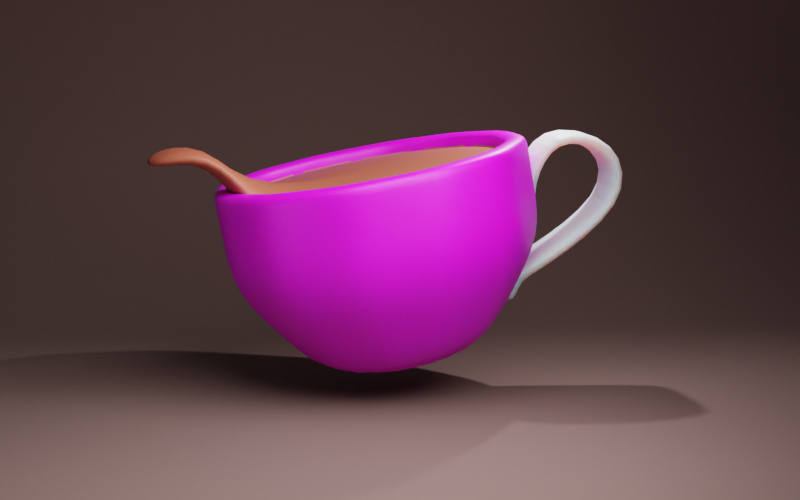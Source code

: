 # Source: coffeebot.blend  (saved by Blender 3.0.42; exported with 4.5.12 LTS)
import bpy
from mathutils import Matrix  # noqa: F401  (used for matrix-valued properties, if any)

bpy.ops.wm.read_factory_settings(use_empty=True)
scene = bpy.context.scene
scene.name = 'Scene'

# ---- collections
col_coffeecup = bpy.data.collections.new('CoffeeCup'); scene.collection.children.link(col_coffeecup)

# ---- images (referenced by path relative to the original .blend; pixels are not part of the script)
import os
ASSET_DIR = os.environ.get("B2B_ASSET_DIR", "")  # directory of the original .blend (textures are referenced by path, not embedded)
HERE = os.path.dirname(os.path.abspath(__file__))  # packed textures are extracted next to this script under _unpacked/

def load_image(name, relpath, width, height, colorspace="sRGB"):
    """Load a texture the original file referenced (path relative to the .blend, or extracted next to this script)."""
    p = next((c for c in (os.path.join(HERE, relpath), os.path.join(ASSET_DIR, relpath)) if relpath and os.path.exists(c)), "")
    if p:
        img = bpy.data.images.load(p, check_existing=True)
        img.name = name
    else:  # same state as the original file: an image datablock whose file is absent (Cycles renders it pink)
        img = bpy.data.images.new(name, width, height)
        img.source = "FILE"
        img.filepath = "//" + (relpath or name)
    img.colorspace_settings.name = colorspace
    return img
img_material_006_base_color = load_image('Material.006 Base Color', 'Material.006 Base Color.png', 1024, 1024, 'sRGB')
img_material_004_base_color = load_image('Material.004 Base Color', 'colors.png', 1024, 1024, 'sRGB')

# ---- materials (node trees are filled in below, after node groups)
mat_material_006 = bpy.data.materials.new('Material.006')
mat_material_004 = bpy.data.materials.new('Material.004')
mat_material_005 = bpy.data.materials.new('Material.005')
mat_material_003 = bpy.data.materials.new('Material.003')

# ---- material node trees
mat_material_006.use_nodes = True; mat_material_006.node_tree.nodes.clear()
_N = mat_material_006.node_tree.nodes; _L = mat_material_006.node_tree.links
n0 = _N.new('ShaderNodeBsdfPrincipled'); n0.name = 'Principled BSDF'; n0.location = (-62, 293)
n0.distribution = 'GGX'
n0.subsurface_method = 'RANDOM_WALK_SKIN'
n0.inputs[3].default_value = 1.45
n0.inputs[8].default_value = 1.0
n0.inputs[10].default_value = 1.0
n0.inputs[27].default_value = (0.0, 0.0, 0.0, 1.0)
n0.inputs[28].default_value = 1.0
n1 = _N.new('ShaderNodeOutputMaterial'); n1.name = 'Material Output'; n1.location = (228, 293)
n2 = _N.new('ShaderNodeTexImage'); n2.name = 'Image Texture.001'; n2.location = (-72, -7)
n2.image = img_material_006_base_color
n3 = _N.new('ShaderNodeTexImage'); n3.name = 'Image Texture'; n3.location = (-352, 273)
n3.image = img_material_006_base_color
n4 = _N.new('ShaderNodeMix'); n4.name = 'Mix'; n4.location = (-232, 173)
n4.data_type = 'RGBA'
n4.inputs[0].default_value = 1.0
_L.new(n0.outputs[0], n1.inputs[0])
_L.new(n3.outputs[0], n4.inputs[6])
_L.new(n3.outputs[0], n4.inputs[7])
_L.new(n4.outputs[2], n0.inputs[0])
n1.is_active_output = True
mat_material_004.use_nodes = True; mat_material_004.node_tree.nodes.clear()
_N = mat_material_004.node_tree.nodes; _L = mat_material_004.node_tree.links
n0 = _N.new('ShaderNodeBsdfPrincipled'); n0.name = 'Principled BSDF'; n0.location = (10, 300)
n0.distribution = 'GGX'
n0.subsurface_method = 'RANDOM_WALK_SKIN'
n0.inputs[3].default_value = 1.45
n0.inputs[8].default_value = 1.0
n0.inputs[10].default_value = 1.0
n0.inputs[27].default_value = (0.0, 0.0, 0.0, 1.0)
n0.inputs[28].default_value = 1.0
n1 = _N.new('ShaderNodeOutputMaterial'); n1.name = 'Material Output'; n1.location = (300, 300)
n2 = _N.new('ShaderNodeTexImage'); n2.name = 'Image Texture'; n2.location = (-280, 280)
n2.image = img_material_004_base_color
n3 = _N.new('ShaderNodeMix'); n3.name = 'Mix'; n3.location = (-160, 180)
n3.data_type = 'RGBA'
n3.inputs[0].default_value = 1.0
n3.inputs[7].default_value = (0.8, 0.8, 0.8, 1.0)
_L.new(n0.outputs[0], n1.inputs[0])
_L.new(n2.outputs[0], n3.inputs[6])
_L.new(n3.outputs[2], n0.inputs[0])
n1.is_active_output = True
mat_material_005.use_nodes = True; mat_material_005.node_tree.nodes.clear()
_N = mat_material_005.node_tree.nodes; _L = mat_material_005.node_tree.links
n0 = _N.new('ShaderNodeBsdfPrincipled'); n0.name = 'Principled BSDF'; n0.location = (10, 300)
n0.distribution = 'GGX'
n0.subsurface_method = 'RANDOM_WALK_SKIN'
n0.inputs[0].default_value = (0.4357, 0.09295, 0.05023, 1.0)
n0.inputs[3].default_value = 1.45
n0.inputs[27].default_value = (0.0, 0.0, 0.0, 1.0)
n0.inputs[28].default_value = 1.0
n1 = _N.new('ShaderNodeOutputMaterial'); n1.name = 'Material Output'; n1.location = (300, 300)
_L.new(n0.outputs[0], n1.inputs[0])
n1.is_active_output = True
mat_material_003.use_nodes = True; mat_material_003.node_tree.nodes.clear()
_N = mat_material_003.node_tree.nodes; _L = mat_material_003.node_tree.links
n0 = _N.new('ShaderNodeBsdfPrincipled'); n0.name = 'Principled BSDF'; n0.location = (10, 300)
n0.distribution = 'GGX'
n0.subsurface_method = 'RANDOM_WALK_SKIN'
n0.inputs[0].default_value = (0.1845, 0.1096, 0.09872, 1.0)
n0.inputs[2].default_value = 1.0
n0.inputs[3].default_value = 1.45
n0.inputs[27].default_value = (0.0, 0.0, 0.0, 1.0)
n0.inputs[28].default_value = 1.0
n1 = _N.new('ShaderNodeOutputMaterial'); n1.name = 'Material Output'; n1.location = (300, 300)
_L.new(n0.outputs[0], n1.inputs[0])
n1.is_active_output = True

# ---- world
world_world = bpy.data.worlds.new('World'); scene.world = world_world
world_world.use_nodes = True; world_world.node_tree.nodes.clear()
_N = world_world.node_tree.nodes; _L = world_world.node_tree.links
n0 = _N.new('ShaderNodeOutputWorld'); n0.name = 'World Output'; n0.location = (300, 300)
n1 = _N.new('ShaderNodeBackground'); n1.name = 'Background'; n1.location = (10, 300)
n1.inputs[0].default_value = (0.05088, 0.05088, 0.05088, 1.0)
_L.new(n1.outputs[0], n0.inputs[0])
n0.is_active_output = True
world_world.color = (0.05088, 0.05088, 0.05088)
world_world.use_sun_shadow = False
world_world.sun_shadow_jitter_overblur = 0.0

# ---- cameras
cam_camera_003 = bpy.data.cameras.new('Camera.003')

# ---- lights
light_light = bpy.data.lights.new('Light', 'POINT')
light_light.transmission_factor = 0.0
light_light.energy = 1000.0
light_light.shadow_soft_size = 0.1
light_light.shadow_maximum_resolution = 0.006
light_light.use_absolute_resolution = True
light_area_001 = bpy.data.lights.new('Area.001', 'AREA')
light_area_001.transmission_factor = 0.0
light_area_001.energy = 1178.0
light_area_001.shadow_soft_size = 1.392
light_area_001.shadow_maximum_resolution = 0.006
light_area_001.use_absolute_resolution = True
light_area_001.size = 1.392
light_area_001.size_y = 1.0
light_area_003 = bpy.data.lights.new('Area.003', 'AREA')
light_area_003.transmission_factor = 0.0
light_area_003.energy = 7.854
light_area_003.shadow_soft_size = 1.0
light_area_003.shadow_maximum_resolution = 0.006
light_area_003.use_absolute_resolution = True
light_area_003.size = 1.0
light_area_003.size_y = 1.0

# ---- meshes
me_circle = bpy.data.meshes.new('Circle')
me_circle.from_pydata([(0.0, 1.0, 0.0), (-0.5, 0.866, 0.0), (-0.866, 0.5, 0.0), (-1.0, -4.371e-08, 0.0), (-0.866, -0.5, 0.0), (-0.5, -0.866, 0.0), (8.742e-08, -1.0, 0.0), (0.5, -0.866, 0.0), (0.866, -0.5, 0.0), (1.0, 1.192e-08, 0.0), (0.866, 0.5, 0.0), (0.5, 0.866, 0.0), (-1.465e-08, 1.983, 2.581), (-0.9917, 1.718, 2.581), (-1.718, 0.9917, 2.581), (-1.983, -7.693e-08, 2.581), (-1.718, -0.9917, 2.581), (-0.9917, -1.718, 2.581), (1.587e-07, -1.983, 2.581), (0.9917, -1.718, 2.581), (1.718, -0.9917, 2.581), (1.983, 3.342e-08, 2.581), (1.718, 0.9917, 2.581), (0.9917, 1.718, 2.581), (-1.985, -6.772e-08, 1.351), (-1.719, 0.9924, 1.351), (1.719, 0.9924, 1.351), (1.985, 4.27e-08, 1.351), (0.9924, -1.719, 1.351), (1.558e-07, -1.985, 1.351), (-1.719, -0.9924, 1.351), (0.9924, 1.719, 1.351), (-0.9924, 1.719, 1.351), (-1.776e-08, 1.985, 1.351), (1.719, -0.9924, 1.351), (-0.9924, -1.719, 1.351), (-0.25, 0.933, 0.0), (-0.683, 0.683, 0.0), (-0.933, 0.25, 0.0), (-0.933, -0.25, 0.0), (-0.683, -0.683, 0.0), (-0.25, -0.933, 0.0), (0.25, -0.933, 0.0), (0.683, -0.683, 0.0), (0.933, -0.25, 0.0), (0.933, 0.25, 0.0), (0.683, 0.683, 0.0), (0.25, 0.933, 0.0), (-0.4958, 1.85, 2.581), (-1.355, 1.355, 2.581), (-1.85, 0.4958, 2.581), (-1.85, -0.4958, 2.581), (-1.355, -1.355, 2.581), (-0.4958, -1.85, 2.581), (0.4958, -1.85, 2.581), (1.355, -1.355, 2.581), (1.85, -0.4958, 2.581), (1.85, 0.4958, 2.581), (1.355, 1.355, 2.581), (0.4958, 1.85, 2.581), (-1.984, -7.232e-08, 1.966), (-1.292, 0.7462, 0.6753), (1.718, 0.992, 1.966), (1.492, 2.731e-08, 0.6753), (0.992, -1.718, 1.966), (1.216e-07, -1.492, 0.6753), (-1.718, -0.992, 1.966), (0.992, 1.718, 1.966), (-0.992, 1.718, 1.966), (-8.879e-09, 1.492, 0.6753), (1.718, -0.992, 1.966), (-0.992, -1.718, 1.966), (-1.492, -5.572e-08, 0.6753), (-1.718, 0.992, 1.966), (1.292, 0.7462, 0.6753), (1.984, 3.806e-08, 1.966), (0.7462, -1.292, 0.6753), (1.572e-07, -1.984, 1.966), (-1.292, -0.7462, 0.6753), (0.7462, 1.292, 0.6753), (-0.7462, 1.292, 0.6753), (-1.621e-08, 1.984, 1.966), (1.292, -0.7462, 0.6753), (-0.7462, -1.292, 0.6753), (-0.4962, -1.852, 1.351), (1.852, -0.4962, 1.351), (-1.356, 1.356, 1.351), (0.4962, 1.852, 1.351), (-1.356, -1.356, 1.351), (1.356, -1.356, 1.351), (-0.4962, 1.852, 1.351), (1.356, 1.356, 1.351), (-1.852, -0.4962, 1.351), (0.4962, -1.852, 1.351), (1.852, 0.4962, 1.351), (-1.852, 0.4962, 1.351), (-1.392, 0.3731, 0.6753), (1.392, 0.3731, 0.6753), (0.3731, -1.392, 0.6753), (-1.392, -0.3731, 0.6753), (1.019, 1.019, 0.6753), (-0.3731, 1.392, 0.6753), (1.019, -1.019, 0.6753), (-1.019, -1.019, 0.6753), (0.3731, 1.392, 0.6753), (-1.019, 1.019, 0.6753), (1.392, -0.3731, 0.6753), (-0.3731, -1.392, 0.6753), (-0.496, -1.851, 1.966), (1.851, -0.496, 1.966), (-1.355, 1.355, 1.966), (0.496, 1.851, 1.966), (-1.355, -1.355, 1.966), (1.355, -1.355, 1.966), (-0.496, 1.851, 1.966), (1.355, 1.355, 1.966), (-1.851, -0.496, 1.966), (0.496, -1.851, 1.966), (1.851, 0.496, 1.966), (-1.851, 0.496, 1.966), (-1.983, -7.591e-08, 2.445), (1.718, 0.9917, 2.445), (0.9917, -1.718, 2.445), (-1.718, -0.9917, 2.445), (0.9917, 1.718, 2.445), (-0.9917, 1.718, 2.445), (1.718, -0.9917, 2.445), (-0.9917, -1.718, 2.445), (-1.718, 0.9917, 2.445), (1.983, 3.445e-08, 2.445), (1.584e-07, -1.983, 2.445), (-1.5e-08, 1.983, 2.445), (-0.4959, -1.851, 2.445), (1.851, -0.4959, 2.445), (-1.355, 1.355, 2.445), (0.4959, 1.851, 2.445), (-1.355, -1.355, 2.445), (1.355, -1.355, 2.445), (-0.4959, 1.851, 2.445), (1.355, 1.355, 2.445), (-1.851, -0.4959, 2.445), (0.4959, -1.851, 2.445), (1.851, 0.4959, 2.445), (-1.851, 0.4959, 2.445)], [], [(1, 36, 0, 47, 11, 46, 10, 45, 9, 44, 8, 43, 7, 42, 6, 41, 5, 40, 4, 39, 3, 38, 2, 37), (143, 120, 15, 50), (142, 121, 22, 57), (141, 122, 19, 54), (140, 123, 16, 51), (139, 124, 23, 58), (138, 125, 13, 48), (137, 126, 20, 55), (136, 127, 17, 52), (135, 131, 12, 59), (134, 128, 14, 49), (133, 129, 21, 56), (132, 130, 18, 53), (107, 65, 29, 84), (106, 63, 27, 85), (105, 61, 25, 86), (104, 69, 33, 87), (103, 83, 35, 88), (102, 82, 34, 89), (101, 80, 32, 90), (100, 79, 31, 91), (99, 78, 30, 92), (98, 76, 28, 93), (97, 74, 26, 94), (96, 72, 24, 95), (61, 96, 95, 25), (2, 38, 96, 61), (38, 3, 72, 96), (63, 97, 94, 27), (9, 45, 97, 63), (45, 10, 74, 97), (65, 98, 93, 29), (6, 42, 98, 65), (42, 7, 76, 98), (72, 99, 92, 24), (3, 39, 99, 72), (39, 4, 78, 99), (74, 100, 91, 26), (10, 46, 100, 74), (46, 11, 79, 100), (69, 101, 90, 33), (0, 36, 101, 69), (36, 1, 80, 101), (76, 102, 89, 28), (7, 43, 102, 76), (43, 8, 82, 102), (78, 103, 88, 30), (4, 40, 103, 78), (40, 5, 83, 103), (79, 104, 87, 31), (11, 47, 104, 79), (47, 0, 69, 104), (80, 105, 86, 32), (1, 37, 105, 80), (37, 2, 61, 105), (82, 106, 85, 34), (8, 44, 106, 82), (44, 9, 63, 106), (83, 107, 84, 35), (5, 41, 107, 83), (41, 6, 65, 107), (127, 132, 53, 17), (35, 84, 108, 71), (84, 29, 77, 108), (126, 133, 56, 20), (34, 85, 109, 70), (85, 27, 75, 109), (125, 134, 49, 13), (32, 86, 110, 68), (86, 25, 73, 110), (124, 135, 59, 23), (31, 87, 111, 67), (87, 33, 81, 111), (123, 136, 52, 16), (30, 88, 112, 66), (88, 35, 71, 112), (122, 137, 55, 19), (28, 89, 113, 64), (89, 34, 70, 113), (131, 138, 48, 12), (33, 90, 114, 81), (90, 32, 68, 114), (121, 139, 58, 22), (26, 91, 115, 62), (91, 31, 67, 115), (120, 140, 51, 15), (24, 92, 116, 60), (92, 30, 66, 116), (130, 141, 54, 18), (29, 93, 117, 77), (93, 28, 64, 117), (129, 142, 57, 21), (27, 94, 118, 75), (94, 26, 62, 118), (128, 143, 50, 14), (25, 95, 119, 73), (95, 24, 60, 119), (73, 119, 143, 128), (75, 118, 142, 129), (77, 117, 141, 130), (60, 116, 140, 120), (62, 115, 139, 121), (81, 114, 138, 131), (64, 113, 137, 122), (66, 112, 136, 123), (67, 111, 135, 124), (68, 110, 134, 125), (70, 109, 133, 126), (71, 108, 132, 127), (108, 77, 130, 132), (109, 75, 129, 133), (110, 73, 128, 134), (111, 81, 131, 135), (112, 71, 127, 136), (113, 70, 126, 137), (114, 68, 125, 138), (115, 67, 124, 139), (116, 66, 123, 140), (117, 64, 122, 141), (118, 62, 121, 142), (119, 60, 120, 143)])
me_circle.polygons.foreach_set('use_smooth', [True] * 121)
_uv = me_circle.uv_layers.new(name='UVMap')
_uv.uv.foreach_set('vector', [0.4966, 8.336e-05, 0.5203, 8.335e-05, 0.5439, 8.336e-05, 0.5644, 0.0119, 0.5848, 0.02372, 0.5966, 0.04418, 0.6085, 0.06465, 0.6085, 0.08828, 0.6085, 0.1119, 0.5966, 0.1324, 0.5848, 0.1529, 0.5644, 0.1647, 0.5439, 0.1765, 0.5203, 0.1765, 0.4966, 0.1765, 0.4762, 0.1647, 0.4557, 0.1529, 0.4439, 0.1324, 0.4321, 0.1119, 0.4321, 0.08828, 0.4321, 0.06465, 0.4439, 0.04418, 0.4557, 0.02372, 0.4762, 0.0119, 0.05473, 0.6978, 0.07697, 0.7436, 0.06497, 0.7502, 0.04222, 0.7032, 0.1041, 0.2134, 0.07696, 0.2565, 0.06496, 0.2498, 0.09286, 0.2057, 0.3345, 0.0118, 0.2904, 0.0399, 0.2828, 0.02836, 0.327, 8.335e-05, 0.1041, 0.7866, 0.1348, 0.8272, 0.1243, 0.836, 0.09287, 0.7944, 0.05473, 0.3022, 0.03668, 0.3497, 0.02359, 0.3456, 0.04222, 0.2968, 0.01371, 0.5, 0.01603, 0.5508, 0.002374, 0.5522, 8.335e-05, 0.5, 0.2478, 0.06945, 0.2072, 0.1009, 0.1983, 0.09037, 0.2397, 0.05836, 0.1696, 0.8645, 0.2072, 0.8991, 0.1984, 0.9096, 0.16, 0.8742, 0.02409, 0.399, 0.01603, 0.4492, 0.002373, 0.4478, 0.01075, 0.3962, 0.02409, 0.601, 0.03669, 0.6503, 0.0236, 0.6544, 0.01075, 0.6038, 0.1696, 0.1355, 0.1348, 0.1728, 0.1243, 0.164, 0.16, 0.1258, 0.2478, 0.9306, 0.2905, 0.9601, 0.2828, 0.9716, 0.2397, 0.9416, 0.3458, 0.7812, 0.378, 0.7996, 0.3455, 0.8704, 0.3072, 0.8463, 0.2885, 0.2599, 0.2624, 0.2826, 0.2096, 0.2363, 0.2394, 0.2068, 0.1888, 0.5666, 0.1951, 0.5998, 0.1293, 0.6209, 0.1201, 0.581, 0.1888, 0.4334, 0.1812, 0.4663, 0.1126, 0.4592, 0.1201, 0.419, 0.2885, 0.7401, 0.3143, 0.7641, 0.2707, 0.8219, 0.2394, 0.7933, 0.3458, 0.2188, 0.3143, 0.2359, 0.2707, 0.1781, 0.3072, 0.1537, 0.1818, 0.5, 0.1812, 0.5337, 0.1126, 0.5409, 0.1117, 0.5, 0.2093, 0.3695, 0.1951, 0.4002, 0.1293, 0.3791, 0.1448, 0.3412, 0.2429, 0.6892, 0.2624, 0.7174, 0.2096, 0.7637, 0.185, 0.7303, 0.4155, 0.1911, 0.378, 0.2004, 0.3455, 0.1296, 0.3915, 0.1094, 0.2429, 0.3109, 0.2224, 0.3381, 0.162, 0.3039, 0.185, 0.2697, 0.2093, 0.6306, 0.2224, 0.6619, 0.162, 0.6961, 0.1448, 0.6588, 0.1951, 0.5998, 0.2093, 0.6306, 0.1448, 0.6588, 0.1293, 0.6209, 0.27, 0.5756, 0.2806, 0.5989, 0.2093, 0.6306, 0.1951, 0.5998, 0.2806, 0.5989, 0.2908, 0.6224, 0.2224, 0.6619, 0.2093, 0.6306, 0.2624, 0.2826, 0.2429, 0.3109, 0.185, 0.2697, 0.2096, 0.2363, 0.3211, 0.3362, 0.3061, 0.3571, 0.2429, 0.3109, 0.2624, 0.2826, 0.3061, 0.3571, 0.2908, 0.3776, 0.2224, 0.3381, 0.2429, 0.3109, 0.378, 0.7996, 0.4155, 0.8089, 0.3915, 0.8906, 0.3455, 0.8704, 0.4061, 0.7214, 0.4319, 0.7265, 0.4155, 0.8089, 0.378, 0.7996, 0.4319, 0.2735, 0.4061, 0.2786, 0.378, 0.2004, 0.4155, 0.1911, 0.2224, 0.6619, 0.2429, 0.6892, 0.185, 0.7303, 0.162, 0.6961, 0.2908, 0.6224, 0.3061, 0.6429, 0.2429, 0.6892, 0.2224, 0.6619, 0.3061, 0.6429, 0.3211, 0.6638, 0.2624, 0.7174, 0.2429, 0.6892, 0.2224, 0.3381, 0.2093, 0.3695, 0.1448, 0.3412, 0.162, 0.3039, 0.2908, 0.3776, 0.2806, 0.4011, 0.2093, 0.3695, 0.2224, 0.3381, 0.2806, 0.4011, 0.27, 0.4244, 0.1951, 0.4002, 0.2093, 0.3695, 0.1812, 0.4663, 0.1818, 0.5, 0.1117, 0.5, 0.1126, 0.4592, 0.2594, 0.4744, 0.2596, 0.5, 0.1818, 0.5, 0.1812, 0.4663, 0.2596, 0.5, 0.2594, 0.5256, 0.1812, 0.5337, 0.1818, 0.5, 0.378, 0.2004, 0.3458, 0.2188, 0.3072, 0.1537, 0.3455, 0.1296, 0.4061, 0.2786, 0.383, 0.2906, 0.3458, 0.2188, 0.378, 0.2004, 0.383, 0.2906, 0.3599, 0.3024, 0.3143, 0.2359, 0.3458, 0.2188, 0.2624, 0.7174, 0.2885, 0.7401, 0.2394, 0.7933, 0.2096, 0.7637, 0.3211, 0.6638, 0.3406, 0.6805, 0.2885, 0.7401, 0.2624, 0.7174, 0.3406, 0.6805, 0.3599, 0.6976, 0.3143, 0.7641, 0.2885, 0.7401, 0.1951, 0.4002, 0.1888, 0.4334, 0.1201, 0.419, 0.1293, 0.3791, 0.27, 0.4244, 0.2649, 0.4495, 0.1888, 0.4334, 0.1951, 0.4002, 0.2649, 0.4495, 0.2594, 0.4744, 0.1812, 0.4663, 0.1888, 0.4334, 0.1812, 0.5337, 0.1888, 0.5666, 0.1201, 0.581, 0.1126, 0.5409, 0.2594, 0.5256, 0.2649, 0.5505, 0.1888, 0.5666, 0.1812, 0.5337, 0.2649, 0.5505, 0.27, 0.5756, 0.1951, 0.5998, 0.1888, 0.5666, 0.3143, 0.2359, 0.2885, 0.2599, 0.2394, 0.2068, 0.2707, 0.1781, 0.3599, 0.3024, 0.3406, 0.3195, 0.2885, 0.2599, 0.3143, 0.2359, 0.3406, 0.3195, 0.3211, 0.3362, 0.2624, 0.2826, 0.2885, 0.2599, 0.3143, 0.7641, 0.3458, 0.7812, 0.3072, 0.8463, 0.2707, 0.8219, 0.3599, 0.6976, 0.383, 0.7094, 0.3458, 0.7812, 0.3143, 0.7641, 0.383, 0.7094, 0.4061, 0.7214, 0.378, 0.7996, 0.3458, 0.7812, 0.2072, 0.8991, 0.2478, 0.9306, 0.2397, 0.9416, 0.1984, 0.9096, 0.2707, 0.8219, 0.3072, 0.8463, 0.2753, 0.8927, 0.2369, 0.8637, 0.3072, 0.8463, 0.3455, 0.8704, 0.3165, 0.9201, 0.2753, 0.8927, 0.2072, 0.1009, 0.1696, 0.1355, 0.16, 0.1258, 0.1983, 0.09037, 0.2707, 0.1781, 0.2394, 0.2068, 0.2018, 0.1681, 0.2369, 0.1363, 0.2394, 0.2068, 0.2096, 0.2363, 0.1697, 0.2022, 0.2018, 0.1681, 0.01603, 0.5508, 0.02409, 0.601, 0.01075, 0.6038, 0.002374, 0.5522, 0.1126, 0.5409, 0.1201, 0.581, 0.06845, 0.5918, 0.06123, 0.5462, 0.1201, 0.581, 0.1293, 0.6209, 0.08002, 0.6365, 0.06845, 0.5918, 0.03668, 0.3497, 0.02409, 0.399, 0.01075, 0.3962, 0.02359, 0.3456, 0.1293, 0.3791, 0.1201, 0.419, 0.06845, 0.4082, 0.08002, 0.3635, 0.1201, 0.419, 0.1126, 0.4592, 0.06123, 0.4539, 0.06845, 0.4082, 0.1348, 0.8272, 0.1696, 0.8645, 0.16, 0.8742, 0.1243, 0.836, 0.2096, 0.7637, 0.2394, 0.7933, 0.2018, 0.832, 0.1697, 0.7978, 0.2394, 0.7933, 0.2707, 0.8219, 0.2369, 0.8637, 0.2018, 0.832, 0.2904, 0.0399, 0.2478, 0.06945, 0.2397, 0.05836, 0.2828, 0.02836, 0.3455, 0.1296, 0.3072, 0.1537, 0.2753, 0.1073, 0.3165, 0.0799, 0.3072, 0.1537, 0.2707, 0.1781, 0.2369, 0.1363, 0.2753, 0.1073, 0.01603, 0.4492, 0.01371, 0.5, 8.335e-05, 0.5, 0.002373, 0.4478, 0.1126, 0.4592, 0.1117, 0.5, 0.059, 0.5, 0.06123, 0.4539, 0.1117, 0.5, 0.1126, 0.5409, 0.06123, 0.5462, 0.059, 0.5, 0.07696, 0.2565, 0.05473, 0.3022, 0.04222, 0.2968, 0.06496, 0.2498, 0.162, 0.3039, 0.1448, 0.3412, 0.09635, 0.3202, 0.1167, 0.2786, 0.1448, 0.3412, 0.1293, 0.3791, 0.08002, 0.3635, 0.09635, 0.3202, 0.07697, 0.7436, 0.1041, 0.7866, 0.09287, 0.7944, 0.06497, 0.7502, 0.162, 0.6961, 0.185, 0.7303, 0.1415, 0.7607, 0.1167, 0.7214, 0.185, 0.7303, 0.2096, 0.7637, 0.1697, 0.7978, 0.1415, 0.7607, 0.2905, 0.9601, 0.3345, 0.9882, 0.327, 0.9999, 0.2828, 0.9716, 0.3455, 0.8704, 0.3915, 0.8906, 0.3607, 0.9464, 0.3165, 0.9201, 0.3915, 0.1094, 0.3455, 0.1296, 0.3165, 0.0799, 0.3607, 0.05361, 0.1348, 0.1728, 0.1041, 0.2134, 0.09286, 0.2057, 0.1243, 0.164, 0.2096, 0.2363, 0.185, 0.2697, 0.1414, 0.2393, 0.1697, 0.2022, 0.185, 0.2697, 0.162, 0.3039, 0.1167, 0.2786, 0.1414, 0.2393, 0.03669, 0.6503, 0.05473, 0.6978, 0.04222, 0.7032, 0.0236, 0.6544, 0.1293, 0.6209, 0.1448, 0.6588, 0.09636, 0.6798, 0.08002, 0.6365, 0.1448, 0.6588, 0.162, 0.6961, 0.1167, 0.7214, 0.09636, 0.6798, 0.08002, 0.6365, 0.09636, 0.6798, 0.05473, 0.6978, 0.03669, 0.6503, 0.1697, 0.2022, 0.1414, 0.2393, 0.1041, 0.2134, 0.1348, 0.1728, 0.3165, 0.9201, 0.3607, 0.9464, 0.3345, 0.9882, 0.2905, 0.9601, 0.1167, 0.7214, 0.1415, 0.7607, 0.1041, 0.7866, 0.07697, 0.7436, 0.1167, 0.2786, 0.09635, 0.3202, 0.05473, 0.3022, 0.07696, 0.2565, 0.06123, 0.4539, 0.059, 0.5, 0.01371, 0.5, 0.01603, 0.4492, 0.3165, 0.0799, 0.2753, 0.1073, 0.2478, 0.06945, 0.2904, 0.0399, 0.1697, 0.7978, 0.2018, 0.832, 0.1696, 0.8645, 0.1348, 0.8272, 0.08002, 0.3635, 0.06845, 0.4082, 0.02409, 0.399, 0.03668, 0.3497, 0.06123, 0.5462, 0.06845, 0.5918, 0.02409, 0.601, 0.01603, 0.5508, 0.2369, 0.1363, 0.2018, 0.1681, 0.1696, 0.1355, 0.2072, 0.1009, 0.2369, 0.8637, 0.2753, 0.8927, 0.2478, 0.9306, 0.2072, 0.8991, 0.2753, 0.8927, 0.3165, 0.9201, 0.2905, 0.9601, 0.2478, 0.9306, 0.2018, 0.1681, 0.1697, 0.2022, 0.1348, 0.1728, 0.1696, 0.1355, 0.06845, 0.5918, 0.08002, 0.6365, 0.03669, 0.6503, 0.02409, 0.601, 0.06845, 0.4082, 0.06123, 0.4539, 0.01603, 0.4492, 0.02409, 0.399, 0.2018, 0.832, 0.2369, 0.8637, 0.2072, 0.8991, 0.1696, 0.8645, 0.2753, 0.1073, 0.2369, 0.1363, 0.2072, 0.1009, 0.2478, 0.06945, 0.059, 0.5, 0.06123, 0.5462, 0.01603, 0.5508, 0.01371, 0.5, 0.09635, 0.3202, 0.08002, 0.3635, 0.03668, 0.3497, 0.05473, 0.3022, 0.1415, 0.7607, 0.1697, 0.7978, 0.1348, 0.8272, 0.1041, 0.7866, 0.3607, 0.05361, 0.3165, 0.0799, 0.2904, 0.0399, 0.3345, 0.0118, 0.1414, 0.2393, 0.1167, 0.2786, 0.07696, 0.2565, 0.1041, 0.2134, 0.09636, 0.6798, 0.1167, 0.7214, 0.07697, 0.7436, 0.05473, 0.6978])
me_circle.materials.append(mat_material_006)
me_circle.use_remesh_fix_poles = True
me_circle.use_remesh_preserve_attributes = False
me_circle.update()
me_circle_001 = bpy.data.meshes.new('Circle.001')
me_circle_001.from_pydata([(1.713, 0.9718, 1.966), (1.979, -0.02022, 1.966), (1.846, 0.4758, 1.966), (2.182, 1.098, 2.752), (2.448, 0.1056, 2.752), (2.315, 0.6016, 2.752), (3.093, 1.342, 2.364), (3.359, 0.3496, 2.364), (3.226, 0.8456, 2.364), (3.117, 1.348, 1.456), (3.383, 0.3562, 1.456), (3.25, 0.8522, 1.456), (1.448, 0.9009, 0.7192), (1.714, -0.09115, 0.7192), (1.767, 0.4546, 0.7192), (0.9799, 0.7754, 0.5831), (1.246, -0.2166, 0.5831), (1.299, 0.3292, 0.5831), (0.8288, 0.7349, 0.09836), (1.095, -0.2571, 0.09836), (0.9617, 0.2389, 0.09836), (1.933, 0.5431, 1.609), (1.955, 0.4613, 1.609), (1.944, 0.5022, 1.609)], [], [(2, 0, 3, 5), (1, 2, 5, 4), (5, 3, 6, 8), (4, 5, 8, 7), (8, 6, 9, 11), (7, 8, 11, 10), (11, 9, 12, 14), (10, 11, 14, 13), (14, 12, 15, 17), (13, 14, 17, 16), (17, 15, 18, 20), (16, 17, 20, 19), (0, 2, 23, 21), (2, 1, 22, 23)])
_uv = me_circle_001.uv_layers.new(name='UVMap')
_uv.uv.foreach_set('vector', [0.0, 0.0, 0.0, 0.0, 0.0, 0.0, 0.0, 0.0, 0.0, 0.0, 0.0, 0.0, 0.0, 0.0, 0.0, 0.0, 0.0, 0.0, 0.0, 0.0, 0.0, 0.0, 0.0, 0.0, 0.0, 0.0, 0.0, 0.0, 0.0, 0.0, 0.0, 0.0, 0.0, 0.0, 0.0, 0.0, 0.0, 0.0, 0.0, 0.0, 0.0, 0.0, 0.0, 0.0, 0.0, 0.0, 0.0, 0.0, 0.0, 0.0, 0.0, 0.0, 0.0, 0.0, 0.0, 0.0, 0.0, 0.0, 0.0, 0.0, 0.0, 0.0, 0.0, 0.0, 0.0, 0.0, 0.0, 0.0, 0.0, 0.0, 0.0, 0.0, 0.0, 0.0, 0.0, 0.0, 0.0, 0.0, 0.0, 0.0, 0.0, 0.0, 0.0, 0.0, 0.0, 0.0, 0.0, 0.0, 0.0, 0.0, 0.0, 0.0, 0.0, 0.0, 0.0, 0.0, 0.0, 0.0, 0.0, 0.0, 0.0, 0.0, 0.0, 0.0, 0.0, 0.0, 0.0, 0.0, 0.0, 0.0, 0.0, 0.0])
me_circle_001.materials.append(mat_material_004)
me_circle_001.use_remesh_fix_poles = True
me_circle_001.use_remesh_preserve_attributes = False
me_circle_001.update()
me_circle_002 = bpy.data.meshes.new('Circle.002')
me_circle_002.from_pydata([(-1.003, 1.737, -6.042), (5.919e-07, 2.006, -6.042), (1.737, -1.003, -6.042), (1.003, -1.737, -6.042), (-1.003, -1.737, -6.042), (-1.737, -1.003, -6.042), (1.003, 1.737, -6.042), (-1.737, 1.003, -6.042), (2.006, 2.179e-08, -6.042), (7.673e-07, -2.006, -6.042), (-2.006, -8.981e-08, -6.042), (1.737, 1.003, -6.042), (2.822e-07, 1.712, -6.581), (0.856, -1.483, -6.581), (-1.483, -0.856, -6.581), (0.856, 1.483, -6.581), (-0.856, 1.483, -6.581), (1.483, -0.856, -6.581), (-0.856, -1.483, -6.581), (-1.483, 0.856, -6.581), (1.712, 2.113e-08, -6.581), (4.319e-07, -1.712, -6.581), (-1.712, -7.412e-08, -6.581), (1.483, 0.856, -6.581), (4.961e-08, 0.8554, -7.033), (0.1051, 0.6259, -7.11), (-0.1051, 0.6259, -7.11), (0.1051, 0.6875, -7.095), (2.421e-08, 0.5009, -7.121), (-0.1051, 0.6875, -7.095), (-0.4348, 0.5428, -7.095), (-0.2527, 0.6479, -7.095), (-0.2505, 0.4338, -7.121), (-0.404, 0.4895, -7.11), (-0.4277, 0.7408, -7.033), (-0.2219, 0.5946, -7.11), (-0.6479, 0.2527, -7.095), (-0.5428, 0.4348, -7.095), (-0.4338, 0.2505, -7.121), (-0.5946, 0.2219, -7.11), (-0.7408, 0.4277, -7.033), (-0.4895, 0.404, -7.11), (-0.6875, -0.1051, -7.095), (-0.6875, 0.1051, -7.095), (-0.5009, -2.421e-08, -7.121), (-0.6259, -0.1051, -7.11), (-0.8554, -3.986e-08, -7.033), (-0.6259, 0.1051, -7.11), (-0.5428, -0.4348, -7.095), (-0.6479, -0.2527, -7.095), (-0.4338, -0.2505, -7.121), (-0.4895, -0.404, -7.11), (-0.7408, -0.4277, -7.033), (-0.5946, -0.2219, -7.11), (-0.2527, -0.6479, -7.095), (-0.4348, -0.5428, -7.095), (-0.2505, -0.4338, -7.121), (-0.2219, -0.5946, -7.11), (-0.4277, -0.7408, -7.033), (-0.404, -0.4895, -7.11), (0.1051, -0.6875, -7.095), (-0.1051, -0.6875, -7.095), (6.706e-08, -0.5009, -7.121), (0.1051, -0.6259, -7.11), (1.244e-07, -0.8554, -7.033), (-0.1051, -0.6259, -7.11), (0.4348, -0.5428, -7.095), (0.2527, -0.6479, -7.095), (0.2505, -0.4338, -7.121), (0.404, -0.4895, -7.11), (0.4277, -0.7408, -7.033), (0.2219, -0.5946, -7.11), (0.6479, -0.2527, -7.095), (0.5428, -0.4348, -7.095), (0.4338, -0.2505, -7.121), (0.5946, -0.2219, -7.11), (0.7408, -0.4277, -7.033), (0.4895, -0.404, -7.11), (0.6875, 0.1051, -7.095), (0.6875, -0.1051, -7.095), (0.5009, 1.304e-08, -7.121), (0.6259, 0.1051, -7.11), (0.8554, 7.733e-09, -7.033), (0.6259, -0.1051, -7.11), (0.5428, 0.4348, -7.095), (0.6479, 0.2527, -7.095), (0.4338, 0.2505, -7.121), (0.4895, 0.404, -7.11), (0.7408, 0.4277, -7.033), (0.5946, 0.2219, -7.11), (0.2527, 0.6479, -7.095), (0.4348, 0.5428, -7.095), (0.2505, 0.4338, -7.121), (0.2219, 0.5946, -7.11), (0.4277, 0.7408, -7.033), (0.404, 0.4895, -7.11), (-1.313, 2.069, -4.586), (-1.135, 2.172, -4.586), (-1.25, 2.165, -4.771), (-1.349, 2.131, -4.687), (-1.188, 2.059, -4.6), (-1.171, 2.234, -4.687), (1.444e-06, 2.377, -4.6), (0.1029, 2.521, -4.687), (-0.1029, 2.521, -4.687), (0.1029, 2.448, -4.586), (1.328e-06, 2.499, -4.771), (-0.1029, 2.448, -4.586), (-2.172, 1.135, -4.586), (-2.069, 1.313, -4.586), (-2.165, 1.25, -4.771), (-2.234, 1.171, -4.687), (-2.059, 1.188, -4.6), (-2.131, 1.349, -4.687), (-2.448, -0.1029, -4.586), (-2.448, 0.1029, -4.586), (-2.499, -1.196e-07, -4.771), (-2.521, -0.1029, -4.687), (-2.377, -9.127e-08, -4.6), (-2.521, 0.1029, -4.687), (-2.069, -1.313, -4.586), (-2.172, -1.135, -4.586), (-2.165, -1.25, -4.771), (-2.131, -1.349, -4.687), (-2.059, -1.188, -4.6), (-2.234, -1.171, -4.687), (-1.135, -2.172, -4.586), (-1.313, -2.069, -4.586), (-1.25, -2.165, -4.771), (-1.171, -2.234, -4.687), (-1.188, -2.059, -4.6), (-1.349, -2.131, -4.687), (0.1029, -2.448, -4.586), (-0.1029, -2.448, -4.586), (1.546e-06, -2.499, -4.771), (0.1029, -2.521, -4.687), (1.634e-06, -2.377, -4.6), (-0.1029, -2.521, -4.687), (1.313, -2.069, -4.586), (1.135, -2.172, -4.586), (1.25, -2.165, -4.771), (1.349, -2.131, -4.687), (1.188, -2.059, -4.6), (1.171, -2.234, -4.687), (2.172, -1.135, -4.586), (2.069, -1.313, -4.586), (2.165, -1.25, -4.771), (2.234, -1.171, -4.687), (2.059, -1.188, -4.6), (2.131, -1.349, -4.687), (2.448, 0.1029, -4.586), (2.448, -0.1029, -4.586), (2.499, 1.944e-08, -4.771), (2.521, 0.1029, -4.687), (2.377, 2.235e-08, -4.6), (2.521, -0.1029, -4.687), (2.069, 1.313, -4.586), (2.172, 1.135, -4.586), (2.165, 1.25, -4.771), (2.131, 1.349, -4.687), (2.059, 1.188, -4.6), (2.234, 1.171, -4.687), (1.135, 2.172, -4.586), (1.313, 2.069, -4.586), (1.25, 2.165, -4.771), (1.171, 2.234, -4.687), (1.188, 2.059, -4.6), (1.349, 2.131, -4.687), (-0.856, 1.483, -6.214), (-1.003, 1.737, -5.674), (1.483, -0.856, -6.214), (1.737, -1.003, -5.674), (-0.856, -1.483, -6.214), (-1.003, -1.737, -5.674), (-1.483, 0.856, -6.214), (-1.737, 1.003, -5.674), (1.712, 4.348e-08, -6.214), (2.006, 4.414e-08, -5.674), (4.617e-07, -1.712, -6.214), (7.971e-07, -2.006, -5.674), (-1.712, -5.177e-08, -6.214), (-2.006, -6.746e-08, -5.674), (1.483, 0.856, -6.214), (1.737, 1.003, -5.674), (1.003, 1.737, -5.674), (-1.737, -1.003, -5.674), (1.003, -1.737, -5.674), (6.217e-07, 2.006, -5.674), (3.12e-07, 1.712, -6.214), (0.856, -1.483, -6.214), (-1.483, -0.856, -6.214), (0.856, 1.483, -6.214), (-0.1051, 0.6259, -6.742), (7.941e-08, 0.8554, -6.666), (0.1051, 0.6259, -6.742), (-0.1051, 0.6875, -6.727), (0.1051, 0.6875, -6.727), (5.402e-08, 0.5009, -6.753), (-0.2505, 0.4338, -6.753), (-0.4348, 0.5428, -6.727), (-0.2527, 0.6479, -6.727), (-0.2219, 0.5946, -6.742), (-0.404, 0.4895, -6.742), (-0.4277, 0.7408, -6.666), (-0.4338, 0.2505, -6.753), (-0.6479, 0.2527, -6.727), (-0.5428, 0.4348, -6.727), (-0.4895, 0.404, -6.742), (-0.5946, 0.2219, -6.742), (-0.7408, 0.4277, -6.666), (-0.5009, -1.863e-09, -6.753), (-0.6875, -0.1051, -6.727), (-0.6875, 0.1051, -6.727), (-0.6259, 0.1051, -6.742), (-0.6259, -0.1051, -6.742), (-0.8554, -1.751e-08, -6.666), (-0.4338, -0.2505, -6.753), (-0.5428, -0.4348, -6.727), (-0.6479, -0.2527, -6.727), (-0.5946, -0.2219, -6.742), (-0.4895, -0.404, -6.742), (-0.7408, -0.4277, -6.666), (-0.2505, -0.4338, -6.753), (-0.2527, -0.6479, -6.727), (-0.4348, -0.5428, -6.727), (-0.404, -0.4895, -6.742), (-0.2219, -0.5946, -6.742), (-0.4277, -0.7408, -6.666), (9.686e-08, -0.5009, -6.753), (0.1051, -0.6875, -6.727), (-0.1051, -0.6875, -6.727), (-0.1051, -0.6259, -6.742), (0.1051, -0.6259, -6.742), (1.542e-07, -0.8554, -6.666), (0.2505, -0.4338, -6.753), (0.4348, -0.5428, -6.727), (0.2527, -0.6479, -6.727), (0.2219, -0.5946, -6.742), (0.404, -0.4895, -6.742), (0.4277, -0.7408, -6.666), (0.4338, -0.2505, -6.753), (0.6479, -0.2527, -6.727), (0.5428, -0.4348, -6.727), (0.4895, -0.404, -6.742), (0.5946, -0.2219, -6.742), (0.7408, -0.4277, -6.666), (0.5009, 3.539e-08, -6.753), (0.6875, 0.1051, -6.727), (0.6875, -0.1051, -6.727), (0.6259, -0.1051, -6.742), (0.6259, 0.1051, -6.742), (0.8554, 3.008e-08, -6.666), (0.4338, 0.2505, -6.753), (0.5428, 0.4348, -6.727), (0.6479, 0.2527, -6.727), (0.5946, 0.2219, -6.742), (0.4895, 0.404, -6.742), (0.7408, 0.4277, -6.666), (0.2505, 0.4338, -6.753), (0.2527, 0.6479, -6.727), (0.4348, 0.5428, -6.727), (0.404, 0.4895, -6.742), (0.2219, 0.5946, -6.742), (0.4277, 0.7408, -6.666), (-1.25, 2.165, -4.403), (-1.313, 2.069, -4.218), (-1.135, 2.172, -4.218), (-1.171, 2.234, -4.319), (-1.349, 2.131, -4.319), (-1.188, 2.059, -4.232), (-0.1029, 2.521, -4.319), (1.473e-06, 2.377, -4.232), (0.1029, 2.521, -4.319), (-0.1029, 2.448, -4.218), (0.1029, 2.448, -4.218), (1.358e-06, 2.499, -4.403), (-2.165, 1.25, -4.403), (-2.172, 1.135, -4.218), (-2.069, 1.313, -4.218), (-2.131, 1.349, -4.319), (-2.234, 1.171, -4.319), (-2.059, 1.188, -4.232), (-2.499, -9.726e-08, -4.403), (-2.448, -0.1029, -4.218), (-2.448, 0.1029, -4.218), (-2.521, 0.1029, -4.319), (-2.521, -0.1029, -4.319), (-2.377, -6.892e-08, -4.232), (-2.165, -1.25, -4.403), (-2.069, -1.313, -4.218), (-2.172, -1.135, -4.218), (-2.234, -1.171, -4.319), (-2.131, -1.349, -4.319), (-2.059, -1.188, -4.232), (-1.25, -2.165, -4.403), (-1.135, -2.172, -4.218), (-1.313, -2.069, -4.218), (-1.349, -2.131, -4.319), (-1.171, -2.234, -4.319), (-1.188, -2.059, -4.232), (1.576e-06, -2.499, -4.403), (0.1029, -2.448, -4.218), (-0.1029, -2.448, -4.218), (-0.1029, -2.521, -4.319), (0.1029, -2.521, -4.319), (1.663e-06, -2.377, -4.232), (1.25, -2.165, -4.403), (1.313, -2.069, -4.218), (1.135, -2.172, -4.218), (1.171, -2.234, -4.319), (1.349, -2.131, -4.319), (1.188, -2.059, -4.232), (2.165, -1.25, -4.403), (2.172, -1.135, -4.218), (2.069, -1.313, -4.218), (2.131, -1.349, -4.319), (2.234, -1.171, -4.319), (2.059, -1.188, -4.232), (2.499, 4.18e-08, -4.403), (2.448, 0.1029, -4.218), (2.448, -0.1029, -4.218), (2.521, -0.1029, -4.319), (2.521, 0.1029, -4.319), (2.377, 4.47e-08, -4.232), (2.165, 1.25, -4.403), (2.069, 1.313, -4.218), (2.172, 1.135, -4.218), (2.234, 1.171, -4.319), (2.131, 1.349, -4.319), (2.059, 1.188, -4.232), (1.25, 2.165, -4.403), (1.135, 2.172, -4.218), (1.313, 2.069, -4.218), (1.349, 2.131, -4.319), (1.171, 2.234, -4.319), (1.188, 2.059, -4.232), (-3.009, -0.2312, -3.313), (-2.901, -0.07861, -3.004), (-2.6, -1.315, -3.041), (-2.748, -1.305, -3.345), (-4.055, -0.1645, -3.372), (-3.974, -0.01367, -3.08), (-3.704, -1.256, -3.151), (-3.821, -1.244, -3.435), (22.52, -0.9052, -13.15)], [], [(32, 38, 44, 50, 56, 62, 68, 74, 80, 86, 92, 28), (101, 97, 107, 104), (103, 105, 162, 165), (161, 157, 150, 153), (143, 139, 132, 135), (125, 121, 114, 117), (119, 115, 108, 111), (167, 163, 156, 159), (149, 145, 138, 141), (131, 127, 120, 123), (155, 151, 144, 147), (137, 133, 126, 129), (23, 11, 6, 15), (22, 10, 5, 14), (21, 9, 3, 13), (20, 8, 11, 23), (19, 7, 10, 22), (18, 4, 9, 21), (17, 2, 8, 20), (16, 0, 7, 19), (15, 6, 1, 12), (14, 5, 4, 18), (13, 3, 2, 17), (12, 1, 0, 16), (41, 37, 30, 33), (89, 85, 78, 81), (71, 67, 60, 63), (47, 43, 36, 39), (53, 49, 42, 45), (95, 91, 84, 87), (77, 73, 66, 69), (59, 55, 48, 51), (113, 109, 96, 99), (83, 79, 72, 75), (65, 61, 54, 57), (100, 102, 166, 160, 154, 148, 142, 136, 130, 124, 118, 112), (25, 27, 90, 93), (34, 16, 19, 40), (40, 19, 22, 46), (46, 22, 14, 52), (52, 14, 18, 58), (58, 18, 21, 64), (64, 21, 13, 70), (70, 13, 17, 76), (76, 17, 20, 82), (82, 20, 23, 88), (88, 23, 15, 94), (94, 15, 12, 24), (1, 106, 98, 0), (0, 98, 110, 7), (7, 110, 116, 10), (10, 116, 122, 5), (5, 122, 128, 4), (4, 128, 134, 9), (9, 134, 140, 3), (3, 140, 146, 2), (2, 146, 152, 8), (8, 152, 158, 11), (11, 158, 164, 6), (6, 164, 106, 1), (35, 31, 29, 26), (24, 26, 25), (27, 29, 28), (30, 32, 31), (33, 35, 34), (36, 38, 37), (39, 41, 40), (42, 44, 43), (45, 47, 46), (48, 50, 49), (51, 53, 52), (54, 56, 55), (57, 59, 58), (60, 62, 61), (63, 65, 64), (66, 68, 67), (69, 71, 70), (72, 74, 73), (75, 77, 76), (78, 80, 79), (81, 83, 82), (84, 86, 85), (87, 89, 88), (90, 92, 91), (93, 95, 94), (96, 98, 97), (99, 101, 100), (102, 104, 103), (105, 107, 106), (108, 110, 109), (111, 113, 112), (114, 116, 115), (117, 119, 118), (120, 122, 121), (123, 125, 124), (126, 128, 127), (129, 131, 130), (132, 134, 133), (135, 137, 136), (138, 140, 139), (141, 143, 142), (144, 146, 145), (147, 149, 148), (150, 152, 151), (153, 155, 154), (156, 158, 157), (159, 161, 160), (162, 164, 163), (165, 167, 166), (30, 31, 35, 33), (34, 35, 26, 24), (25, 26, 29, 27), (28, 29, 31, 32), (36, 37, 41, 39), (40, 41, 33, 34), (32, 30, 37, 38), (42, 43, 47, 45), (46, 47, 39, 40), (38, 36, 43, 44), (48, 49, 53, 51), (52, 53, 45, 46), (44, 42, 49, 50), (54, 55, 59, 57), (58, 59, 51, 52), (50, 48, 55, 56), (60, 61, 65, 63), (64, 65, 57, 58), (56, 54, 61, 62), (66, 67, 71, 69), (70, 71, 63, 64), (62, 60, 67, 68), (72, 73, 77, 75), (76, 77, 69, 70), (68, 66, 73, 74), (78, 79, 83, 81), (82, 83, 75, 76), (74, 72, 79, 80), (84, 85, 89, 87), (88, 89, 81, 82), (80, 78, 85, 86), (90, 91, 95, 93), (94, 95, 87, 88), (86, 84, 91, 92), (24, 25, 93, 94), (92, 90, 27, 28), (96, 97, 101, 99), (100, 101, 104, 102), (103, 104, 107, 105), (106, 107, 97, 98), (108, 109, 113, 111), (112, 113, 99, 100), (98, 96, 109, 110), (114, 115, 119, 117), (118, 119, 111, 112), (110, 108, 115, 116), (120, 121, 125, 123), (124, 125, 117, 118), (116, 114, 121, 122), (126, 127, 131, 129), (130, 131, 123, 124), (122, 120, 127, 128), (132, 133, 137, 135), (136, 137, 129, 130), (128, 126, 133, 134), (138, 139, 143, 141), (142, 143, 135, 136), (134, 132, 139, 140), (144, 145, 149, 147), (148, 149, 141, 142), (140, 138, 145, 146), (150, 151, 155, 153), (154, 155, 147, 148), (146, 144, 151, 152), (156, 157, 161, 159), (160, 161, 153, 154), (152, 150, 157, 158), (162, 163, 167, 165), (166, 167, 159, 160), (158, 156, 163, 164), (102, 103, 165, 166), (164, 162, 105, 106), (24, 12, 16, 34), (198, 197, 258, 252, 246, 240, 234, 228, 222, 216, 210, 204), (267, 270, 273, 266), (272, 334, 331, 274), (327, 322, 319, 326), (309, 304, 301, 308), (291, 286, 283, 290), (285, 280, 277, 284), (333, 328, 325, 332), (315, 310, 307, 314), (297, 292, 289, 296), (321, 316, 313, 320), (303, 298, 295, 302), (182, 191, 184, 183), (180, 190, 185, 181), (178, 189, 186, 179), (176, 182, 183, 177), (174, 180, 181, 175), (172, 178, 179, 173), (170, 176, 177, 171), (168, 174, 175, 169), (191, 188, 187, 184), (190, 172, 173, 185), (189, 170, 171, 186), (188, 168, 169, 187), (207, 202, 199, 206), (255, 250, 247, 254), (237, 232, 229, 236), (213, 208, 205, 212), (219, 214, 211, 218), (261, 256, 253, 260), (243, 238, 235, 242), (225, 220, 217, 224), (279, 268, 265, 278), (249, 244, 241, 248), (231, 226, 223, 230), (269, 281, 287, 293, 299, 305, 311, 317, 323, 329, 335, 271), (194, 262, 259, 196), (203, 209, 174, 168), (209, 215, 180, 174), (215, 221, 190, 180), (221, 227, 172, 190), (227, 233, 178, 172), (233, 239, 189, 178), (239, 245, 170, 189), (245, 251, 176, 170), (251, 257, 182, 176), (257, 263, 191, 182), (263, 193, 188, 191), (187, 169, 264, 275), (169, 175, 276, 264), (175, 181, 282, 276), (181, 185, 288, 282), (185, 173, 294, 288), (173, 179, 300, 294), (179, 186, 306, 300), (186, 171, 312, 306), (171, 177, 318, 312), (177, 183, 324, 318), (183, 184, 330, 324), (184, 187, 275, 330), (201, 192, 195, 200), (193, 194, 192), (196, 197, 195), (199, 200, 198), (202, 203, 201), (205, 206, 204), (208, 209, 207), (211, 212, 210), (214, 215, 213), (217, 218, 216), (220, 221, 219), (223, 224, 222), (226, 227, 225), (229, 230, 228), (232, 233, 231), (235, 236, 234), (238, 239, 237), (241, 242, 240), (244, 245, 243), (247, 248, 246), (250, 251, 249), (253, 254, 252), (256, 257, 255), (259, 260, 258), (262, 263, 261), (265, 266, 264), (268, 269, 267), (271, 272, 270), (274, 275, 273), (277, 278, 276), (280, 281, 279), (283, 284, 282), (286, 287, 285), (289, 290, 288), (292, 293, 291), (295, 296, 294), (298, 299, 297), (301, 302, 300), (304, 305, 303), (307, 308, 306), (310, 311, 309), (313, 314, 312), (316, 317, 315), (319, 320, 318), (322, 323, 321), (325, 326, 324), (328, 329, 327), (331, 332, 330), (334, 335, 333), (199, 202, 201, 200), (203, 193, 192, 201), (194, 196, 195, 192), (197, 198, 200, 195), (205, 208, 207, 206), (209, 203, 202, 207), (198, 204, 206, 199), (211, 214, 213, 212), (215, 209, 208, 213), (204, 210, 212, 205), (217, 220, 219, 218), (221, 215, 214, 219), (210, 216, 218, 211), (223, 226, 225, 224), (227, 221, 220, 225), (216, 222, 224, 217), (229, 232, 231, 230), (233, 227, 226, 231), (222, 228, 230, 223), (235, 238, 237, 236), (239, 233, 232, 237), (228, 234, 236, 229), (241, 244, 243, 242), (245, 239, 238, 243), (234, 240, 242, 235), (247, 250, 249, 248), (251, 245, 244, 249), (240, 246, 248, 241), (253, 256, 255, 254), (257, 251, 250, 255), (246, 252, 254, 247), (259, 262, 261, 260), (263, 257, 256, 261), (252, 258, 260, 253), (193, 263, 262, 194), (258, 197, 196, 259), (265, 268, 267, 266), (269, 271, 270, 267), (272, 274, 273, 270), (275, 264, 266, 273), (277, 280, 279, 278), (281, 269, 268, 279), (264, 276, 278, 265), (283, 286, 285, 284), (287, 281, 280, 285), (276, 282, 284, 277), (289, 292, 291, 290), (293, 287, 337, 338), (282, 288, 290, 283), (295, 298, 297, 296), (299, 293, 292, 297), (288, 294, 296, 289), (301, 304, 303, 302), (305, 299, 298, 303), (294, 300, 302, 295), (307, 310, 309, 308), (311, 305, 304, 309), (300, 306, 308, 301), (313, 316, 315, 314), (317, 311, 310, 315), (306, 312, 314, 307), (319, 322, 321, 320), (323, 317, 316, 321), (312, 318, 320, 313), (325, 328, 327, 326), (329, 323, 322, 327), (318, 324, 326, 319), (331, 334, 333, 332), (335, 329, 328, 333), (324, 330, 332, 325), (271, 335, 334, 272), (330, 275, 274, 331), (193, 203, 168, 188), (338, 337, 341, 342), (286, 291, 339, 336), (287, 286, 336, 337), (291, 293, 338, 339), (342, 341, 340, 343), (337, 336, 340, 341), (336, 339, 343, 340), (339, 338, 342, 343)])
me_circle_002.polygons.foreach_set('use_smooth', [True] * 372)
_uv = me_circle_002.uv_layers.new(name='UVMap')
_uv.uv.foreach_set('vector', [0.0, 0.0, 0.0, 0.0, 0.0, 0.0, 0.0, 0.0, 0.0, 0.0, 0.0, 0.0, 0.0, 0.0, 0.0, 0.0, 0.0, 0.0, 0.0, 0.0, 0.0, 0.0, 0.0, 0.0, 0.0, 0.0, 0.0, 0.0, 0.0, 0.0, 0.0, 0.0, 0.0, 0.0, 0.0, 0.0, 0.0, 0.0, 0.0, 0.0, 0.0, 0.0, 0.0, 0.0, 0.0, 0.0, 0.0, 0.0, 0.0, 0.0, 0.0, 0.0, 0.0, 0.0, 0.0, 0.0, 0.0, 0.0, 0.0, 0.0, 0.0, 0.0, 0.0, 0.0, 0.0, 0.0, 0.0, 0.0, 0.0, 0.0, 0.0, 0.0, 0.0, 0.0, 0.0, 0.0, 0.0, 0.0, 0.0, 0.0, 0.0, 0.0, 0.0, 0.0, 0.0, 0.0, 0.0, 0.0, 0.0, 0.0, 0.0, 0.0, 0.0, 0.0, 0.0, 0.0, 0.0, 0.0, 0.0, 0.0, 0.0, 0.0, 0.0, 0.0, 0.0, 0.0, 0.0, 0.0, 0.0, 0.0, 0.0, 0.0, 0.0, 0.0, 0.0, 0.0, 0.0, 0.0, 0.0, 0.0, 0.0, 0.0, 0.0, 0.0, 0.0, 0.0, 0.0, 0.0, 0.0, 0.0, 0.0, 0.0, 0.0, 0.0, 0.0, 0.0, 0.0, 0.0, 0.0, 0.0, 0.0, 0.0, 0.0, 0.0, 0.0, 0.0, 0.0, 0.0, 0.0, 0.0, 0.0, 0.0, 0.0, 0.0, 0.0, 0.0, 0.0, 0.0, 0.0, 0.0, 0.0, 0.0, 0.0, 0.0, 0.0, 0.0, 0.0, 0.0, 0.0, 0.0, 0.0, 0.0, 0.0, 0.0, 0.0, 0.0, 0.0, 0.0, 0.0, 0.0, 0.0, 0.0, 0.0, 0.0, 0.0, 0.0, 0.0, 0.0, 0.0, 0.0, 0.0, 0.0, 0.0, 0.0, 0.0, 0.0, 0.0, 0.0, 0.0, 0.0, 0.0, 0.0, 0.0, 0.0, 0.0, 0.0, 0.0, 0.0, 0.0, 0.0, 0.0, 0.0, 0.0, 0.0, 0.0, 0.0, 0.0, 0.0, 0.0, 0.0, 0.0, 0.0, 0.0, 0.0, 0.0, 0.0, 0.0, 0.0, 0.0, 0.0, 0.0, 0.0, 0.0, 0.0, 0.0, 0.0, 0.0, 0.0, 0.0, 0.0, 0.0, 0.0, 0.0, 0.0, 0.0, 0.0, 0.0, 0.0, 0.0, 0.0, 0.0, 0.0, 0.0, 0.0, 0.0, 0.0, 0.0, 0.0, 0.0, 0.0, 0.0, 0.0, 0.0, 0.0, 0.0, 0.0, 0.0, 0.0, 0.0, 0.0, 0.0, 0.0, 0.0, 0.0, 0.0, 0.0, 0.0, 0.0, 0.0, 0.0, 0.0, 0.0, 0.0, 0.0, 0.0, 0.0, 0.0, 0.0, 0.0, 0.0, 0.0, 0.0, 0.0, 0.0, 0.0, 0.0, 0.0, 0.0, 0.0, 0.0, 0.0, 0.0, 0.0, 0.0, 0.0, 0.0, 0.0, 0.0, 0.0, 0.0, 0.0, 0.0, 0.0, 0.0, 0.0, 0.0, 0.0, 0.0, 0.0, 0.0, 0.0, 0.0, 0.0, 0.0, 0.0, 0.0, 0.0, 0.0, 0.0, 0.0, 0.0, 0.0, 0.0, 0.0, 0.0, 0.0, 0.0, 0.0, 0.0, 0.0, 0.0, 0.0, 0.0, 0.0, 0.0, 0.0, 0.0, 0.0, 0.0, 0.0, 0.0, 0.0, 0.0, 0.0, 0.0, 0.0, 0.0, 0.0, 0.0, 0.0, 0.0, 0.0, 0.0, 0.0, 0.0, 0.0, 0.0, 0.0, 0.0, 0.0, 0.0, 0.0, 0.0, 0.0, 0.0, 0.0, 0.0, 0.0, 0.0, 0.0, 0.0, 0.0, 0.0, 0.0, 0.0, 0.0, 0.0, 0.0, 0.0, 0.0, 0.0, 0.0, 0.0, 0.0, 0.0, 0.0, 0.0, 0.0, 0.0, 0.0, 0.0, 0.0, 0.0, 0.0, 0.0, 0.0, 0.0, 0.0, 0.0, 0.0, 0.0, 0.0, 0.0, 0.0, 0.0, 0.0, 0.0, 0.0, 0.0, 0.0, 0.0, 0.0, 0.0, 0.0, 0.0, 0.0, 0.0, 0.0, 0.0, 0.0, 0.0, 0.0, 0.0, 0.0, 0.0, 0.0, 0.0, 0.0, 0.0, 0.0, 0.0, 0.0, 0.0, 0.0, 0.0, 0.0, 0.0, 0.0, 0.0, 0.0, 0.0, 0.0, 0.0, 0.0, 0.0, 0.0, 0.0, 0.0, 0.0, 0.0, 0.0, 0.0, 0.0, 0.0, 0.0, 0.0, 0.0, 0.0, 0.0, 0.0, 0.0, 0.0, 0.0, 0.0, 0.0, 0.0, 0.0, 0.0, 0.0, 0.0, 0.0, 0.0, 0.0, 0.0, 0.0, 0.0, 0.0, 0.0, 0.0, 0.0, 0.0, 0.0, 0.0, 0.0, 0.0, 0.0, 0.0, 0.0, 0.0, 0.0, 0.0, 0.0, 0.0, 0.0, 0.0, 0.0, 0.0, 0.0, 0.0, 0.0, 0.0, 0.0, 0.0, 0.0, 0.0, 0.0, 0.0, 0.0, 0.0, 0.0, 0.0, 0.0, 0.0, 0.0, 0.0, 0.0, 0.0, 0.0, 0.0, 0.0, 0.0, 0.0, 0.0, 0.0, 0.0, 0.0, 0.0, 0.0, 0.0, 0.0, 0.0, 0.0, 0.0, 0.0, 0.0, 0.0, 0.0, 0.0, 0.0, 0.0, 0.0, 0.0, 0.0, 0.0, 0.0, 0.0, 0.0, 0.0, 0.0, 0.0, 0.0, 0.0, 0.0, 0.0, 0.0, 0.0, 0.0, 0.0, 0.0, 0.0, 0.0, 0.0, 0.0, 0.0, 0.0, 0.0, 0.0, 0.0, 0.0, 0.0, 0.0, 0.0, 0.0, 0.0, 0.0, 0.0, 0.0, 0.0, 0.0, 0.0, 0.0, 0.0, 0.0, 0.0, 0.0, 0.0, 0.0, 0.0, 0.0, 0.0, 0.0, 0.0, 0.0, 0.0, 0.0, 0.0, 0.0, 0.0, 0.0, 0.0, 0.0, 0.0, 0.0, 0.0, 0.0, 0.0, 0.0, 0.0, 0.0, 0.0, 0.0, 0.0, 0.0, 0.0, 0.0, 0.0, 0.0, 0.0, 0.0, 0.0, 0.0, 0.0, 0.0, 0.0, 0.0, 0.0, 0.0, 0.0, 0.0, 0.0, 0.0, 0.0, 0.0, 0.0, 0.0, 0.0, 0.0, 0.0, 0.0, 0.0, 0.0, 0.0, 0.0, 0.0, 0.0, 0.0, 0.0, 0.0, 0.0, 0.0, 0.0, 0.0, 0.0, 0.0, 0.0, 0.0, 0.0, 0.0, 0.0, 0.0, 0.0, 0.0, 0.0, 0.0, 0.0, 0.0, 0.0, 0.0, 0.0, 0.0, 0.0, 0.0, 0.0, 0.0, 0.0, 0.0, 0.0, 0.0, 0.0, 0.0, 0.0, 0.0, 0.0, 0.0, 0.0, 0.0, 0.0, 0.0, 0.0, 0.0, 0.0, 0.0, 0.0, 0.0, 0.0, 0.0, 0.0, 0.0, 0.0, 0.0, 0.0, 0.0, 0.0, 0.0, 0.0, 0.0, 0.0, 0.0, 0.0, 0.0, 0.0, 0.0, 0.0, 0.0, 0.0, 0.0, 0.0, 0.0, 0.0, 0.0, 0.0, 0.0, 0.0, 0.0, 0.0, 0.0, 0.0, 0.0, 0.0, 0.0, 0.0, 0.0, 0.0, 0.0, 0.0, 0.0, 0.0, 0.0, 0.0, 0.0, 0.0, 0.0, 0.0, 0.0, 0.0, 0.0, 0.0, 0.0, 0.0, 0.0, 0.0, 0.0, 0.0, 0.0, 0.0, 0.0, 0.0, 0.0, 0.0, 0.0, 0.0, 0.0, 0.0, 0.0, 0.0, 0.0, 0.0, 0.0, 0.0, 0.0, 0.0, 0.0, 0.0, 0.0, 0.0, 0.0, 0.0, 0.0, 0.0, 0.0, 0.0, 0.0, 0.0, 0.0, 0.0, 0.0, 0.0, 0.0, 0.0, 0.0, 0.0, 0.0, 0.0, 0.0, 0.0, 0.0, 0.0, 0.0, 0.0, 0.0, 0.0, 0.0, 0.0, 0.0, 0.0, 0.0, 0.0, 0.0, 0.0, 0.0, 0.0, 0.0, 0.0, 0.0, 0.0, 0.0, 0.0, 0.0, 0.0, 0.0, 0.0, 0.0, 0.0, 0.0, 0.0, 0.0, 0.0, 0.0, 0.0, 0.0, 0.0, 0.0, 0.0, 0.0, 0.0, 0.0, 0.0, 0.0, 0.0, 0.0, 0.0, 0.0, 0.0, 0.0, 0.0, 0.0, 0.0, 0.0, 0.0, 0.0, 0.0, 0.0, 0.0, 0.0, 0.0, 0.0, 0.0, 0.0, 0.0, 0.0, 0.0, 0.0, 0.0, 0.0, 0.0, 0.0, 0.0, 0.0, 0.0, 0.0, 0.0, 0.0, 0.0, 0.0, 0.0, 0.0, 0.0, 0.0, 0.0, 0.0, 0.0, 0.0, 0.0, 0.0, 0.0, 0.0, 0.0, 0.0, 0.0, 0.0, 0.0, 0.0, 0.0, 0.0, 0.0, 0.0, 0.0, 0.0, 0.0, 0.0, 0.0, 0.0, 0.0, 0.0, 0.0, 0.0, 0.0, 0.0, 0.0, 0.0, 0.0, 0.0, 0.0, 0.0, 0.0, 0.0, 0.0, 0.0, 0.0, 0.0, 0.0, 0.0, 0.0, 0.0, 0.0, 0.0, 0.0, 0.0, 0.0, 0.0, 0.0, 0.0, 0.0, 0.0, 0.0, 0.0, 0.0, 0.0, 0.0, 0.0, 0.0, 0.0, 0.0, 0.0, 0.0, 0.0, 0.0, 0.0, 0.0, 0.0, 0.0, 0.0, 0.0, 0.0, 0.0, 0.0, 0.0, 0.0, 0.0, 0.0, 0.0, 0.0, 0.0, 0.0, 0.0, 0.0, 0.0, 0.0, 0.0, 0.0, 0.0, 0.0, 0.0, 0.0, 0.0, 0.0, 0.0, 0.0, 0.0, 0.0, 0.0, 0.0, 0.0, 0.0, 0.0, 0.0, 0.0, 0.0, 0.0, 0.0, 0.0, 0.0, 0.0, 0.0, 0.0, 0.0, 0.0, 0.0, 0.0, 0.0, 0.0, 0.0, 0.0, 0.0, 0.0, 0.0, 0.0, 0.0, 0.0, 0.0, 0.0, 0.0, 0.0, 0.0, 0.0, 0.0, 0.0, 0.0, 0.0, 0.0, 0.0, 0.0, 0.0, 0.0, 0.0, 0.0, 0.0, 0.0, 0.0, 0.0, 0.0, 0.0, 0.0, 0.0, 0.0, 0.0, 0.0, 0.0, 0.0, 0.0, 0.0, 0.0, 0.0, 0.0, 0.0, 0.0, 0.0, 0.0, 0.0, 0.0, 0.0, 0.0, 0.0, 0.0, 0.0, 0.0, 0.0, 0.0, 0.0, 0.0, 0.0, 0.0, 0.0, 0.0, 0.0, 0.0, 0.0, 0.0, 0.0, 0.0, 0.0, 0.0, 0.0, 0.0, 0.0, 0.0, 0.0, 0.0, 0.0, 0.0, 0.0, 0.0, 0.0, 0.0, 0.0, 0.0, 0.0, 0.0, 0.0, 0.0, 0.0, 0.0, 0.0, 0.0, 0.0, 0.0, 0.0, 0.0, 0.0, 0.0, 0.0, 0.0, 0.0, 0.0, 0.0, 0.0, 0.0, 0.0, 0.0, 0.0, 0.0, 0.0, 0.0, 0.0, 0.0, 0.0, 0.0, 0.0, 0.0, 0.0, 0.0, 0.0, 0.0, 0.0, 0.0, 0.0, 0.0, 0.0, 0.0, 0.0, 0.0, 0.0, 0.0, 0.0, 0.0, 0.0, 0.0, 0.0, 0.0, 0.0, 0.0, 0.0, 0.0, 0.0, 0.0, 0.0, 0.0, 0.0, 0.0, 0.0, 0.0, 0.0, 0.0, 0.0, 0.0, 0.0, 0.0, 0.0, 0.0, 0.0, 0.0, 0.0, 0.0, 0.0, 0.0, 0.0, 0.0, 0.0, 0.0, 0.0, 0.0, 0.0, 0.0, 0.0, 0.0, 0.0, 0.0, 0.0, 0.0, 0.0, 0.0, 0.0, 0.0, 0.0, 0.0, 0.0, 0.0, 0.0, 0.0, 0.0, 0.0, 0.0, 0.0, 0.0, 0.0, 0.0, 0.0, 0.0, 0.0, 0.0, 0.0, 0.0, 0.0, 0.0, 0.0, 0.0, 0.0, 0.0, 0.0, 0.0, 0.0, 0.0, 0.0, 0.0, 0.0, 0.0, 0.0, 0.0, 0.0, 0.0, 0.0, 0.0, 0.0, 0.0, 0.0, 0.0, 0.0, 0.0, 0.0, 0.0, 0.0, 0.0, 0.0, 0.0, 0.0, 0.0, 0.0, 0.0, 0.0, 0.0, 0.0, 0.0, 0.0, 0.0, 0.0, 0.0, 0.0, 0.0, 0.0, 0.0, 0.0, 0.0, 0.0, 0.0, 0.0, 0.0, 0.0, 0.0, 0.0, 0.0, 0.0, 0.0, 0.0, 0.0, 0.0, 0.0, 0.0, 0.0, 0.0, 0.0, 0.0, 0.0, 0.0, 0.0, 0.0, 0.0, 0.0, 0.0, 0.0, 0.0, 0.0, 0.0, 0.0, 0.0, 0.0, 0.0, 0.0, 0.0, 0.0, 0.0, 0.0, 0.0, 0.0, 0.0, 0.0, 0.0, 0.0, 0.0, 0.0, 0.0, 0.0, 0.0, 0.0, 0.0, 0.0, 0.0, 0.0, 0.0, 0.0, 0.0, 0.0, 0.0, 0.0, 0.0, 0.0, 0.0, 0.0, 0.0, 0.0, 0.0, 0.0, 0.0, 0.0, 0.0, 0.0, 0.0, 0.0, 0.0, 0.0, 0.0, 0.0, 0.0, 0.0, 0.0, 0.0, 0.0, 0.0, 0.0, 0.0, 0.0, 0.0, 0.0, 0.0, 0.0, 0.0, 0.0, 0.0, 0.0, 0.0, 0.0, 0.0, 0.0, 0.0, 0.0, 0.0, 0.0, 0.0, 0.0, 0.0, 0.0, 0.0, 0.0, 0.0, 0.0, 0.0, 0.0, 0.0, 0.0, 0.0, 0.0, 0.0, 0.0, 0.0, 0.0, 0.0, 0.0, 0.0, 0.0, 0.0, 0.0, 0.0, 0.0, 0.0, 0.0, 0.0, 0.0, 0.0, 0.0, 0.0, 0.0, 0.0, 0.0, 0.0, 0.0, 0.0, 0.0, 0.0, 0.0, 0.0, 0.0, 0.0, 0.0, 0.0, 0.0, 0.0, 0.0, 0.0, 0.0, 0.0, 0.0, 0.0, 0.0, 0.0, 0.0, 0.0, 0.0, 0.0, 0.0, 0.0, 0.0, 0.0, 0.0, 0.0, 0.0, 0.0, 0.0, 0.0, 0.0, 0.0, 0.0, 0.0, 0.0, 0.0, 0.0, 0.0, 0.0, 0.0, 0.0, 0.0, 0.0, 0.0, 0.0, 0.0, 0.0, 0.0, 0.0, 0.0, 0.0, 0.0, 0.0, 0.0, 0.0, 0.0, 0.0, 0.0, 0.0, 0.0, 0.0, 0.0, 0.0, 0.0, 0.0, 0.0, 0.0, 0.0, 0.0, 0.0, 0.0, 0.0, 0.0, 0.0, 0.0, 0.0, 0.0, 0.0, 0.0, 0.0, 0.0, 0.0, 0.0, 0.0, 0.0, 0.0, 0.0, 0.0, 0.0, 0.0, 0.0, 0.0, 0.0, 0.0, 0.0, 0.0, 0.0, 0.0, 0.0, 0.0, 0.0, 0.0, 0.0, 0.0, 0.0, 0.0, 0.0, 0.0, 0.0, 0.0, 0.0, 0.0, 0.0, 0.0, 0.0, 0.0, 0.0, 0.0, 0.0, 0.0, 0.0, 0.0, 0.0, 0.0, 0.0, 0.0, 0.0, 0.0, 0.0, 0.0, 0.0, 0.0, 0.0, 0.0, 0.0, 0.0, 0.0, 0.0, 0.0, 0.0, 0.0, 0.0, 0.0, 0.0, 0.0, 0.0, 0.0, 0.0, 0.0, 0.0, 0.0, 0.0, 0.0, 0.0, 0.0, 0.0, 0.0, 0.0, 0.0, 0.0, 0.0, 0.0, 0.0, 0.0, 0.0, 0.0, 0.0, 0.0, 0.0, 0.0, 0.0, 0.0, 0.0, 0.0, 0.0, 0.0, 0.0, 0.0, 0.0, 0.0, 0.0, 0.0, 0.0, 0.0, 0.0, 0.0, 0.0, 0.0, 0.0, 0.0, 0.0, 0.0, 0.0, 0.0, 0.0, 0.0, 0.0, 0.0, 0.0, 0.0, 0.0, 0.0, 0.0, 0.0, 0.0, 0.0, 0.0, 0.0, 0.0, 0.0, 0.0, 0.0, 0.0, 0.0, 0.0, 0.0, 0.0, 0.0, 0.0, 0.0, 0.0, 0.0, 0.0, 0.0, 0.0, 0.0, 0.0, 0.0, 0.0, 0.0, 0.0, 0.0, 0.0, 0.0, 0.0, 0.0, 0.0, 0.0, 0.0, 0.0, 0.0, 0.0, 0.0, 0.0, 0.0, 0.0, 0.0, 0.0, 0.0, 0.0, 0.0, 0.0, 0.0, 0.0, 0.0, 0.0, 0.0, 0.0, 0.0, 0.0, 0.0, 0.0, 0.0, 0.0, 0.0, 0.0, 0.0, 0.0, 0.0, 0.0, 0.0, 0.0, 0.0, 0.0, 0.0, 0.0, 0.0, 0.0, 0.0, 0.0, 0.0, 0.0, 0.0, 0.0, 0.0, 0.0, 0.0, 0.0, 0.0, 0.0, 0.0, 0.0, 0.0, 0.0, 0.0, 0.0, 0.0, 0.0, 0.0, 0.0, 0.0, 0.0, 0.0, 0.0, 0.0, 0.0, 0.0, 0.0, 0.0, 0.0, 0.0, 0.0, 0.0, 0.0, 0.0, 0.0, 0.0, 0.0, 0.0, 0.0, 0.0, 0.0, 0.0, 0.0, 0.0, 0.0, 0.0, 0.0, 0.0, 0.0, 0.0, 0.0, 0.0, 0.0, 0.0, 0.0, 0.0, 0.0, 0.0, 0.0, 0.0, 0.0, 0.0, 0.0, 0.0, 0.0, 0.0, 0.0, 0.0, 0.0, 0.0, 0.0, 0.0, 0.0, 0.0, 0.0, 0.0, 0.0, 0.0, 0.0, 0.0, 0.0, 0.0, 0.0, 0.0, 0.0, 0.0, 0.0, 0.0, 0.0, 0.0, 0.0, 0.0, 0.0, 0.0, 0.0, 0.0, 0.0, 0.0, 0.0, 0.0, 0.0, 0.0, 0.0, 0.0, 0.0, 0.0, 0.0, 0.0, 0.0, 0.0, 0.0, 0.0, 0.0, 0.0, 0.0, 0.0, 0.0, 0.0, 0.0, 0.0, 0.0, 0.0, 0.0, 0.0, 0.0, 0.0, 0.0, 0.0, 0.0, 0.0, 0.0, 0.0, 0.0, 0.0, 0.0, 0.0, 0.0, 0.0, 0.0, 0.0, 0.0, 0.0, 0.0, 0.0, 0.0, 0.0, 0.0, 0.0, 0.0, 0.0, 0.0, 0.0, 0.0, 0.0, 0.0, 0.0, 0.0, 0.0, 0.0, 0.0, 0.0, 0.0, 0.0, 0.0, 0.0, 0.0, 0.0, 0.0, 0.0, 0.0, 0.0, 0.0, 0.0, 0.0, 0.0, 0.0, 0.0, 0.0, 0.0, 0.0, 0.0, 0.0, 0.0, 0.0, 0.0, 0.0, 0.0, 0.0, 0.0, 0.0, 0.0, 0.0, 0.0, 0.0, 0.0, 0.0, 0.0, 0.0, 0.0, 0.0, 0.0, 0.0, 0.0, 0.0, 0.0, 0.0, 0.0, 0.0, 0.0, 0.0, 0.0, 0.0, 0.0, 0.0, 0.0, 0.0, 0.0, 0.0, 0.0, 0.0, 0.0, 0.0, 0.0, 0.0, 0.0, 0.0, 0.0, 0.0, 0.0, 0.0, 0.0, 0.0, 0.0, 0.0, 0.0, 0.0, 0.0, 0.0, 0.0, 0.0, 0.0, 0.0, 0.0, 0.0, 0.0, 0.0, 0.0, 0.0, 0.0, 0.0, 0.0, 0.0, 0.0, 0.0, 0.0, 0.0, 0.0, 0.0, 0.0, 0.0, 0.0, 0.0, 0.0, 0.0, 0.0, 0.0, 0.0, 0.0, 0.0, 0.0, 0.0, 0.0, 0.0, 0.0, 0.0, 0.0, 0.0, 0.0, 0.0, 0.0, 0.0, 0.0, 0.0, 0.0, 0.0, 0.0, 0.0, 0.0, 0.0, 0.0, 0.0, 0.0, 0.0, 0.0, 0.0, 0.0, 0.0, 0.0, 0.0, 0.0, 0.0, 0.0, 0.0, 0.0, 0.0, 0.0, 0.0, 0.0, 0.0, 0.0, 0.0, 0.0, 0.0, 0.0, 0.0, 0.0, 0.0, 0.0, 0.0, 0.0, 0.0, 0.0, 0.0, 0.0, 0.0, 0.0, 0.0, 0.0, 0.0, 0.0, 0.0, 0.0, 0.0, 0.0, 0.0, 0.0, 0.0, 0.0, 0.0, 0.0, 0.0, 0.0, 0.0, 0.0, 0.0, 0.0, 0.0, 0.0, 0.0, 0.0, 0.0, 0.0, 0.0, 0.0, 0.0, 0.0, 0.0, 0.0, 0.0, 0.0, 0.0, 0.0, 0.0, 0.0, 0.0, 0.0, 0.0, 0.0, 0.0, 0.0, 0.0, 0.0, 0.0, 0.0, 0.0, 0.0, 0.0, 0.0, 0.0, 0.0, 0.0, 0.0, 0.0, 0.0, 0.0, 0.0, 0.0, 0.0, 0.0, 0.0, 0.0, 0.0, 0.0, 0.0, 0.0, 0.0, 0.0, 0.0, 0.0, 0.0, 0.0, 0.0, 0.0, 0.0, 0.0, 0.0, 0.0, 0.0, 0.0, 0.0, 0.0, 0.0, 0.0, 0.0, 0.0, 0.0, 0.0, 0.0, 0.0, 0.0, 0.0, 0.0, 0.0, 0.0, 0.0, 0.0, 0.0, 0.0, 0.0, 0.0, 0.0, 0.0, 0.0, 0.0, 0.0, 0.0, 0.0, 0.0, 0.0, 0.0, 0.0, 0.0, 0.0, 0.0, 0.0, 0.0, 0.0, 0.0, 0.0, 0.0, 0.0, 0.0, 0.0, 0.0, 0.0, 0.0, 0.0, 0.0, 0.0, 0.0, 0.0, 0.0, 0.0, 0.0, 0.0, 0.0, 0.0, 0.0, 0.0, 0.0, 0.0, 0.0, 0.0, 0.0, 0.0, 0.0, 0.0, 0.0, 0.0, 0.0, 0.0, 0.0, 0.0, 0.0, 0.0, 0.0, 0.0, 0.0, 0.0, 0.0, 0.0, 0.0, 0.0, 0.0, 0.0, 0.0, 0.0, 0.0, 0.0, 0.0, 0.0, 0.0, 0.0, 0.0, 0.0, 0.0, 0.0, 0.0, 0.0, 0.0, 0.0, 0.0, 0.0, 0.0, 0.0, 0.0, 0.0, 0.0, 0.0, 0.0, 0.0, 0.0, 0.0, 0.0, 0.0, 0.0, 0.0, 0.0, 0.0, 0.0, 0.0, 0.0, 0.0, 0.0, 0.0, 0.0, 0.0, 0.0, 0.0, 0.0, 0.0, 0.0, 0.0, 0.0, 0.0, 0.0, 0.0, 0.0, 0.0, 0.0, 0.0, 0.0, 0.0, 0.0, 0.0, 0.0, 0.0, 0.0, 0.0, 0.0, 0.0, 0.0, 0.0, 0.0, 0.0, 0.0, 0.0, 0.0, 0.0, 0.0, 0.0, 0.0, 0.0, 0.0, 0.0, 0.0, 0.0, 0.0, 0.0, 0.0, 0.0, 0.0, 0.0, 0.0, 0.0, 0.0, 0.0, 0.0, 0.0, 0.0, 0.0, 0.0, 0.0, 0.0, 0.0, 0.0, 0.0, 0.0, 0.0, 0.0, 0.0, 0.0, 0.0, 0.0, 0.0, 0.0, 0.0, 0.0, 0.0, 0.0, 0.0, 0.0, 0.0, 0.0, 0.0, 0.0, 0.0, 0.0, 0.0, 0.0, 0.0, 0.0, 0.0, 0.0, 0.0, 0.0, 0.0, 0.0, 0.0, 0.0, 0.0, 0.0, 0.0, 0.0, 0.0, 0.0, 0.0, 0.0, 0.0, 0.0, 0.0, 0.0, 0.0, 0.0, 0.0, 0.0, 0.0, 0.0, 0.0, 0.0, 0.0, 0.0, 0.0, 0.0, 0.0, 0.0, 0.0, 0.0, 0.0, 0.0, 0.0, 0.0, 0.0, 0.0, 0.0, 0.0, 0.0, 0.0, 0.0, 0.0, 0.0, 0.0, 0.0, 0.0, 0.0, 0.0, 0.0, 0.0, 0.0, 0.0, 0.0, 0.0, 0.0, 0.0, 0.0, 0.0, 0.0, 0.0, 0.0, 0.0, 0.0, 0.0, 0.0, 0.0, 0.0, 0.0, 0.0, 0.0, 0.0, 0.0, 0.0, 0.0, 0.0, 0.0, 0.0, 0.0, 0.0, 0.0, 0.0, 0.0, 0.0, 0.0, 0.0, 0.0, 0.0, 0.0, 0.0, 0.0, 0.0, 0.0, 0.0, 0.0, 0.0, 0.0, 0.0, 0.0, 0.0, 0.0, 0.0, 0.0, 0.0, 0.0, 0.0, 0.0, 0.0, 0.0, 0.0, 0.0, 0.0, 0.0, 0.0, 0.0, 0.0, 0.0, 0.0, 0.0, 0.0, 0.0, 0.0, 0.0, 0.0, 0.0, 0.0, 0.0, 0.0, 0.0, 0.0, 0.0, 0.0, 0.0, 0.0, 0.0, 0.0, 0.0, 0.0, 0.0, 0.0, 0.0, 0.0, 0.0, 0.0, 0.0, 0.0, 0.0, 0.0, 0.0, 0.0, 0.0, 0.0, 0.0, 0.0, 0.0, 0.0, 0.0, 0.0, 0.0, 0.0, 0.0, 0.0, 0.0, 0.0, 0.0, 0.0, 0.0, 0.0, 0.0, 0.0, 0.0, 0.0, 0.0, 0.0, 0.0, 0.0, 0.0, 0.0, 0.0, 0.0, 0.0, 0.0, 0.0, 0.0, 0.0, 0.0, 0.0, 0.0, 0.0, 0.0, 0.0, 0.0, 0.0, 0.0, 0.0, 0.0, 0.0, 0.0, 0.0, 0.0, 0.0, 0.0, 0.0, 0.0, 0.0, 0.0, 0.0, 0.0, 0.0, 0.0, 0.0, 0.0, 0.0, 0.0, 0.0, 0.0, 0.0, 0.0, 0.0, 0.0, 0.0, 0.0, 0.0, 0.0, 0.0, 0.0, 0.0, 0.0, 0.0, 0.0, 0.0, 0.0, 0.0, 0.0, 0.0, 0.0, 0.0, 0.0, 0.0, 0.0, 0.0, 0.0, 0.0, 0.0, 0.0, 0.0, 0.0, 0.0, 0.0, 0.0, 0.0, 0.0, 0.0, 0.0, 0.0, 0.0, 0.0, 0.0, 0.0, 0.0, 0.0, 0.0, 0.0, 0.0, 0.0, 0.0, 0.0, 0.0, 0.0, 0.0, 0.0, 0.0, 0.0, 0.0, 0.0, 0.0, 0.0, 0.0, 0.0, 0.0, 0.0, 0.0, 0.0, 0.0, 0.0, 0.0, 0.0, 0.0, 0.0, 0.0, 0.0, 0.0, 0.0, 0.0, 0.0, 0.0, 0.0, 0.0, 0.0, 0.0, 0.0, 0.0, 0.0, 0.0, 0.0, 0.0, 0.0, 0.0, 0.0, 0.0, 0.0, 0.0, 0.0, 0.0, 0.0, 0.0, 0.0, 0.0, 0.0, 0.0, 0.0, 0.0, 0.0, 0.0, 0.0, 0.0, 0.0, 0.0, 0.0, 0.0, 0.0, 0.0, 0.0, 0.0, 0.0, 0.0, 0.0, 0.0, 0.0, 0.0, 0.0, 0.0, 0.0, 0.0, 0.0, 0.0, 0.0, 0.0, 0.0, 0.0, 0.0, 0.0, 0.0, 0.0, 0.0, 0.0, 0.0, 0.0, 0.0, 0.0, 0.0, 0.0, 0.0, 0.0, 0.0, 0.0, 0.0, 0.0, 0.0, 0.0, 0.0, 0.0, 0.0, 0.0, 0.0, 0.0, 0.0, 0.0, 0.0, 0.0, 0.0, 0.0, 0.0, 0.0, 0.0, 0.0, 0.0, 0.0, 0.0, 0.0, 0.0, 0.0, 0.0, 0.0, 0.0, 0.0, 0.0, 0.0, 0.0, 0.0, 0.0, 0.0, 0.0, 0.0, 0.0, 0.0, 0.0, 0.0, 0.0, 0.0, 0.0, 0.0, 0.0, 0.0, 0.0, 0.0, 0.0, 0.0, 0.0, 0.0, 0.0, 0.0, 0.0, 0.0, 0.0, 0.0, 0.0, 0.0, 0.0, 0.0, 0.0, 0.0, 0.0, 0.0, 0.0, 0.0, 0.0, 0.0, 0.0, 0.0, 0.0, 0.0, 0.0, 0.0, 0.0, 0.0, 0.0, 0.0, 0.0, 0.0, 0.0, 0.0, 0.0, 0.0, 0.0, 0.0, 0.0, 0.0, 0.0, 0.0, 0.0, 0.0, 0.0, 0.0, 0.0, 0.0, 0.0, 0.0, 0.0, 0.0, 0.0, 0.0, 0.0, 0.0, 0.0, 0.0, 0.0, 0.0, 0.0, 0.0, 0.0, 0.0, 0.0, 0.0, 0.0, 0.0, 0.0, 0.0, 0.0, 0.0, 0.0, 0.0, 0.0, 0.0, 0.0, 0.0, 0.0, 0.0, 0.0, 0.0, 0.0, 0.0, 0.0, 0.0, 0.0, 0.0, 0.0, 0.0, 0.0, 0.0, 0.0, 0.0, 0.0, 0.0, 0.0, 0.0, 0.0, 0.0, 0.0, 0.0, 0.0, 0.0, 0.0, 0.0, 0.0, 0.0, 0.0, 0.0, 0.0, 0.0, 0.0, 0.0, 0.0])
me_circle_002.materials.append(mat_material_005)
me_circle_002.use_remesh_fix_poles = True
me_circle_002.use_remesh_preserve_attributes = False
me_circle_002.update()
me_plane_001 = bpy.data.meshes.new('Plane.001')
me_plane_001.from_pydata([(16.92, -16.92, 1.902), (-16.92, -16.92, 1.902), (16.92, 16.92, 18.39), (-16.92, 16.92, 18.39), (16.92, 16.92, 10.39), (16.92, 8.432, 1.902), (16.92, 16.89, 9.721), (16.92, 16.81, 9.059), (16.92, 16.68, 8.406), (16.92, 16.5, 7.765), (16.92, 16.27, 7.14), (16.92, 15.99, 6.535), (16.92, 15.67, 5.953), (16.92, 15.3, 5.399), (16.92, 14.88, 4.876), (16.92, 14.43, 4.387), (16.92, 13.94, 3.935), (16.92, 13.42, 3.522), (16.92, 12.86, 3.152), (16.92, 12.28, 2.827), (16.92, 11.68, 2.548), (16.92, 11.05, 2.317), (16.92, 10.41, 2.136), (16.92, 9.759, 2.006), (16.92, 9.097, 1.928), (-16.92, 8.432, 1.902), (-16.92, 16.92, 10.39), (-16.92, 9.097, 1.928), (-16.92, 9.759, 2.006), (-16.92, 10.41, 2.136), (-16.92, 11.05, 2.317), (-16.92, 11.68, 2.548), (-16.92, 12.28, 2.827), (-16.92, 12.86, 3.152), (-16.92, 13.42, 3.522), (-16.92, 13.94, 3.935), (-16.92, 14.43, 4.387), (-16.92, 14.88, 4.876), (-16.92, 15.3, 5.399), (-16.92, 15.67, 5.953), (-16.92, 15.99, 6.535), (-16.92, 16.27, 7.14), (-16.92, 16.5, 7.765), (-16.92, 16.68, 8.406), (-16.92, 16.81, 9.059), (-16.92, 16.89, 9.721)], [], [(26, 4, 2, 3), (4, 26, 45, 6), (6, 45, 44, 7), (7, 44, 43, 8), (8, 43, 42, 9), (9, 42, 41, 10), (10, 41, 40, 11), (11, 40, 39, 12), (12, 39, 38, 13), (13, 38, 37, 14), (14, 37, 36, 15), (15, 36, 35, 16), (16, 35, 34, 17), (17, 34, 33, 18), (18, 33, 32, 19), (19, 32, 31, 20), (20, 31, 30, 21), (21, 30, 29, 22), (22, 29, 28, 23), (23, 28, 27, 24), (24, 27, 25, 5), (5, 25, 1, 0)])
me_plane_001.polygons.foreach_set('use_smooth', [True] * 22)
_uv = me_plane_001.uv_layers.new(name='UVMap')
_uv.uv.foreach_set('vector', [1.0, 0.0, 0.0, 0.0, 0.0, 0.0, 1.0, 0.0, 0.0, 0.0, 1.0, 0.0, 1.0, 0.0, 0.0, 0.0, 0.0, 0.0, 1.0, 0.0, 1.0, 0.0, 0.0, 0.0, 0.0, 0.0, 1.0, 0.0, 1.0, 0.0, 0.0, 0.0, 0.0, 0.0, 1.0, 0.0, 1.0, 0.0, 0.0, 0.0, 0.0, 0.0, 1.0, 0.0, 1.0, 0.0, 0.0, 0.0, 0.0, 0.0, 1.0, 0.0, 1.0, 0.0, 0.0, 0.0, 0.0, 0.0, 1.0, 0.0, 1.0, 0.0, 0.0, 0.0, 0.0, 0.0, 1.0, 0.0, 1.0, 0.0, 0.0, 0.0, 0.0, 0.0, 1.0, 0.0, 1.0, 0.0, 0.0, 0.0, 0.0, 0.0, 1.0, 0.0, 1.0, 0.0, 0.0, 0.0, 0.0, 0.0, 1.0, 0.0, 1.0, 0.08791, 0.0, 0.08791, 0.0, 0.08791, 1.0, 0.08791, 1.0, 0.1034, 0.0, 0.1034, 0.0, 0.1034, 1.0, 0.1034, 1.0, 0.1198, 0.0, 0.1198, 0.0, 0.1198, 1.0, 0.1198, 1.0, 0.1369, 0.0, 0.1369, 0.0, 0.1369, 1.0, 0.1369, 1.0, 0.1548, 0.0, 0.1548, 0.0, 0.1548, 1.0, 0.1548, 1.0, 0.1733, 0.0, 0.1733, 0.0, 0.1733, 1.0, 0.1733, 1.0, 0.1922, 0.0, 0.1922, 0.0, 0.1922, 1.0, 0.1922, 1.0, 0.2116, 0.0, 0.2116, 0.0, 0.2116, 1.0, 0.2116, 1.0, 0.2311, 0.0, 0.2311, 0.0, 0.2311, 1.0, 0.2311, 1.0, 0.2508, 0.0, 0.2508, 0.0, 0.2508, 1.0, 0.2508, 1.0, 1.0, 0.0, 1.0])
me_plane_001.materials.append(mat_material_003)
me_plane_001.use_remesh_fix_poles = True
me_plane_001.use_remesh_preserve_attributes = False
me_plane_001.update()

# ---- objects
ob_light = bpy.data.objects.new('Light', light_light)
ob_circle = bpy.data.objects.new('Circle', me_circle)
ob_circle_001 = bpy.data.objects.new('Circle.001', me_circle_001)
ob_coffeecup = bpy.data.objects.new('CoffeeCup', me_circle_002)
ob_camera = bpy.data.objects.new('Camera', cam_camera_003)
ob_plane = bpy.data.objects.new('Plane', me_plane_001)
ob_area = bpy.data.objects.new('Area', light_area_001)
ob_area_002 = bpy.data.objects.new('Area.002', light_area_003)

# ---- transforms, parenting, visibility, modifiers, constraints
ob_light.location = (4.242, 0.1464, 9.139)
ob_light.rotation_euler = (0.4336, 0.006024, 1.491)
ob_light.lock_rotations_4d = False
ob_light.empty_display_type = 'ARROWS'
ob_light.color = (0.0, 0.0, 0.0, 0.0)
ob_light.lineart.crease_threshold = 0.0
ob_circle.parent = ob_coffeecup
ob_circle.matrix_parent_inverse = Matrix(((1.053, -0.0, 0.0, -0.0), (-0.0, 1.053, -0.0, 0.0), (0.0, -0.0, 1.053, -7.871), (-0.0, 0.0, -0.0, 1.0)))
ob_circle.location = (0.0, 0.0, 0.0)
ob_circle.rotation_euler = (0.0, -0.0, -0.2618)
ob_circle.scale = (1.413, 1.413, 1.413)
_m = ob_circle.modifiers.new('Solidify', 'SOLIDIFY')
_m.thickness = 0.281
_m = ob_circle.modifiers.new('Subdivision', 'SUBSURF')
_m.levels = 2
ob_circle_001.parent = ob_coffeecup
ob_circle_001.matrix_parent_inverse = Matrix(((1.053, -0.0, 0.0, -0.0), (-0.0, 1.053, -0.0, 0.0), (0.0, -0.0, 1.053, -7.871), (-0.0, 0.0, -0.0, 1.0)))
ob_circle_001.location = (0.8296, 0.0, 0.7153)
ob_circle_001.rotation_euler = (0.0, -0.0, -0.2618)
_m = ob_circle_001.modifiers.new('Solidify', 'SOLIDIFY')
_m.thickness = 0.281
_m = ob_circle_001.modifiers.new('Subdivision', 'SUBSURF')
_m.levels = 6
ob_coffeecup.location = (-0.1661, 0.6398, 9.778)
ob_coffeecup.rotation_euler = (0.1107, -0.193, -0.379)
ob_coffeecup.scale = (0.9494, 0.9494, 0.9494)
_m = ob_coffeecup.modifiers.new('Subdivision', 'SUBSURF')
_m.levels = 2
ob_camera.location = (-8.137, -16.37, 5.859)
ob_camera.rotation_euler = (1.5, -2.493e-07, -0.5033)
ob_camera.scale = (2.24, 2.05, 0.32)
ob_plane.location = (0.0, 0.0, 0.0)
ob_plane.rotation_euler = (0.0, 0.0, -0.3998)
ob_area.location = (-1.39, -5.551, 8.752)
ob_area.rotation_euler = (0.7854, -0.0, 6.902)
ob_area.scale = (5.285, 5.285, 5.285)
ob_area_002.location = (-4.528, -1.056, 4.258)
ob_area_002.rotation_euler = (4.33, -0.136, 1.674)

# ---- collection membership
col_coffeecup.objects.link(ob_light)
col_coffeecup.objects.link(ob_circle)
col_coffeecup.objects.link(ob_circle_001)
col_coffeecup.objects.link(ob_coffeecup)
col_coffeecup.objects.link(ob_camera)
col_coffeecup.objects.link(ob_plane)
col_coffeecup.objects.link(ob_area)
col_coffeecup.objects.link(ob_area_002)

# ---- scene / render settings (as saved in the file)
scene.camera = ob_camera
scene.frame_start = 1; scene.frame_end = 250; scene.frame_set(6)
scene.render.engine = 'CYCLES'
scene.render.resolution_y = 1200
scene.cycles.samples = 512
scene.cycles.sampling_pattern = 'TABULATED_SOBOL'
scene.cycles.use_light_tree = False
scene.cycles.tile_size = 512
scene.eevee.use_gtao = True
scene.eevee.use_raytracing = True
scene.view_settings.view_transform = 'Filmic'
bpy.context.view_layer.update()
